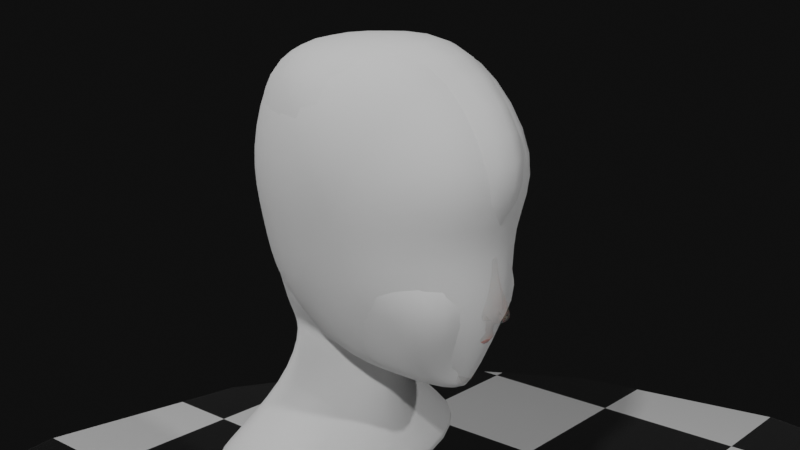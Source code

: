 # Source: Character_004.blend  (saved by Blender 2.90.8; exported with 4.5.12 LTS)
import bpy
from mathutils import Matrix  # noqa: F401  (used for matrix-valued properties, if any)

bpy.ops.wm.read_factory_settings(use_empty=True)
scene = bpy.context.scene
scene.name = 'Scene'

# ---- collections
col_camerastuff = bpy.data.collections.new('CameraStuff'); scene.collection.children.link(col_camerastuff)
col_referense = bpy.data.collections.new('Referense'); scene.collection.children.link(col_referense)
col_model = bpy.data.collections.new('Model'); scene.collection.children.link(col_model)
col_reference_mesh = bpy.data.collections.new('Reference_Mesh'); scene.collection.children.link(col_reference_mesh)

# ---- materials (node trees are filled in below, after node groups)
mat_ground = bpy.data.materials.new('Ground')
mat_ground.use_backface_culling = True
mat_ground.use_transparent_shadow = False
mat_skin = bpy.data.materials.new('Skin')
mat_skin.surface_render_method = 'BLENDED'
mat_skin.blend_method = 'BLEND'
mat_skin.alpha_threshold = 0.0
mat_skin.line_color = (0.0, 0.0, 0.0, 1.0)
mat_lip = bpy.data.materials.new('Lip')
mat_lip.alpha_threshold = 0.0
mat_lip.use_transparent_shadow = False
mat_lip.line_color = (0.0, 0.0, 0.0, 1.0)

# ---- material node trees
mat_ground.use_nodes = True; mat_ground.node_tree.nodes.clear()
_N = mat_ground.node_tree.nodes; _L = mat_ground.node_tree.links
n0 = _N.new('ShaderNodeOutputMaterial'); n0.name = 'Material Output'; n0.location = (414, 262)
n1 = _N.new('ShaderNodeBsdfPrincipled'); n1.name = 'Principled BSDF'; n1.location = (5, 320)
n1.distribution = 'GGX'
n1.subsurface_method = 'BURLEY'
n1.inputs[2].default_value = 0.1727
n1.inputs[3].default_value = 1.45
n1.inputs[20].default_value = 0.02545
n1.inputs[24].default_value = 0.1482
n1.inputs[27].default_value = (0.0, 0.0, 0.0, 1.0)
n1.inputs[28].default_value = 1.0
n2 = _N.new('ShaderNodeTexChecker'); n2.name = 'Checker Texture'; n2.location = (-468, 261)
n2.inputs[2].default_value = (0.0, 0.0, 0.0, 1.0)
n2.inputs[3].default_value = 8.0
_L.new(n1.outputs[0], n0.inputs[0])
_L.new(n2.outputs[0], n1.inputs[0])
n0.is_active_output = True
mat_skin.use_nodes = True; mat_skin.node_tree.nodes.clear()
_N = mat_skin.node_tree.nodes; _L = mat_skin.node_tree.links
n0 = _N.new('ShaderNodeOutputMaterial'); n0.name = 'Material Output'; n0.location = (479, 300)
n1 = _N.new('ShaderNodeNormalMap'); n1.name = 'Normal Map'; n1.location = (-401, -23)
n1.space = 'BLENDER_WORLD'
n2 = _N.new('ShaderNodeTexNoise'); n2.name = 'Noise Texture'; n2.location = (-613, 5)
n2.inputs[2].default_value = 120.0
n2.inputs[3].default_value = 16.0
n2.inputs[4].default_value = 0.9083
n3 = _N.new('ShaderNodeMixShader'); n3.name = 'Mix Shader'; n3.location = (259, 331)
n3.inputs[0].default_value = 0.8917
n4 = _N.new('ShaderNodeBsdfPrincipled'); n4.name = 'Principled BSDF'; n4.location = (-223, 311)
n4.distribution = 'GGX'
n4.subsurface_method = 'BURLEY'
n4.inputs[0].default_value = (0.5953, 0.4205, 0.3608, 1.0)
n4.inputs[2].default_value = 0.8045
n4.inputs[3].default_value = 1.45
n4.inputs[8].default_value = 1.0
n4.inputs[10].default_value = 0.04614
n4.inputs[27].default_value = (0.0, 0.0, 0.0, 1.0)
n4.inputs[28].default_value = 1.0
n5 = _N.new('ShaderNodeBsdfTransparent'); n5.name = 'Transparent BSDF'; n5.location = (51, 174)
_L.new(n2.outputs[0], n1.inputs[0])
_L.new(n4.outputs[0], n3.inputs[1])
_L.new(n3.outputs[0], n0.inputs[0])
_L.new(n5.outputs[0], n3.inputs[2])
n0.is_active_output = True
mat_lip.use_nodes = True; mat_lip.node_tree.nodes.clear()
_N = mat_lip.node_tree.nodes; _L = mat_lip.node_tree.links
n0 = _N.new('ShaderNodeOutputMaterial'); n0.name = 'Material Output'; n0.location = (300, 300)
n1 = _N.new('ShaderNodeMath'); n1.name = 'Math'; n1.location = (-1103, 269)
n1.operation = 'MULTIPLY'
n1.inputs[2].default_value = 0.0
n2 = _N.new('ShaderNodeValue'); n2.name = 'Value'; n2.location = (-1272, -90)
n2.outputs[0].default_value = 0.08
n3 = _N.new('ShaderNodeMath'); n3.name = 'Math.001'; n3.location = (-926, 270)
n3.width = 119
n3.operation = 'MULTIPLY'
n3.inputs[2].default_value = 0.0
n4 = _N.new('ShaderNodeBsdfPrincipled'); n4.name = 'Principled BSDF'; n4.location = (-446, 307)
n4.distribution = 'GGX'
n4.subsurface_method = 'BURLEY'
n4.inputs[0].default_value = (0.7875, 0.3713, 0.3033, 1.0)
n4.inputs[2].default_value = 0.1909
n4.inputs[3].default_value = 1.45
n4.inputs[8].default_value = 1.0
n4.inputs[10].default_value = 0.03659
n4.inputs[13].default_value = 0.4591
n4.inputs[27].default_value = (0.0, 0.0, 0.0, 1.0)
n4.inputs[28].default_value = 1.0
n5 = _N.new('ShaderNodeDisplacement'); n5.name = 'Displacement'; n5.location = (87, 84)
n5.inputs[0].default_value = 0.1
n5.inputs[2].default_value = 0.03
n6 = _N.new('ShaderNodeTexWave'); n6.name = 'Wave Texture'; n6.location = (-1347, 278)
n6.wave_type = 'RINGS'
n6.wave_profile = 'SAW'
n6.inputs[1].default_value = 55.0
n6.inputs[3].default_value = 1.0
_L.new(n5.outputs[0], n0.inputs[2])
_L.new(n1.outputs[0], n3.inputs[0])
_L.new(n6.outputs[1], n1.inputs[0])
_L.new(n2.outputs[0], n1.inputs[1])
_L.new(n2.outputs[0], n3.inputs[1])
_L.new(n3.outputs[0], n5.inputs[1])
_L.new(n4.outputs[0], n0.inputs[0])
n0.is_active_output = True

# ---- world
world_world = bpy.data.worlds.new('World'); scene.world = world_world
world_world.use_nodes = True; world_world.node_tree.nodes.clear()
_N = world_world.node_tree.nodes; _L = world_world.node_tree.links
n0 = _N.new('ShaderNodeOutputWorld'); n0.name = 'World Output'; n0.location = (300, 300)
n1 = _N.new('ShaderNodeBackground'); n1.name = 'Background'; n1.location = (10, 300)
n1.inputs[0].default_value = (0.004896, 0.004896, 0.004896, 1.0)
_L.new(n1.outputs[0], n0.inputs[0])
n0.is_active_output = True
world_world.color = (0.05088, 0.05088, 0.05088)
world_world.use_sun_shadow = False
world_world.sun_shadow_jitter_overblur = 0.0

# ---- cameras
cam_camera = bpy.data.cameras.new('Camera')
cam_camera.clip_end = 100.0
cam_camera.ortho_scale = 7.314
cam_camera.display_size = 0.5

# ---- lights
light_trilamp_back = bpy.data.lights.new('TriLamp-Back', 'AREA')
light_trilamp_back.transmission_factor = 0.0
light_trilamp_back.energy = 78.54
light_trilamp_back.shadow_soft_size = 0.25
light_trilamp_back.shadow_maximum_resolution = 0.012
light_trilamp_back.use_absolute_resolution = True
light_trilamp_fill = bpy.data.lights.new('TriLamp-Fill', 'AREA')
light_trilamp_fill.transmission_factor = 0.0
light_trilamp_fill.energy = 78.54
light_trilamp_fill.shadow_soft_size = 0.25
light_trilamp_fill.shadow_maximum_resolution = 0.012
light_trilamp_fill.use_absolute_resolution = True
light_trilamp_key_002 = bpy.data.lights.new('TriLamp-Key.002', 'AREA')
light_trilamp_key_002.transmission_factor = 0.0
light_trilamp_key_002.energy = 157.1
light_trilamp_key_002.shadow_soft_size = 0.25
light_trilamp_key_002.shadow_maximum_resolution = 0.012
light_trilamp_key_002.use_absolute_resolution = True

# ---- meshes
me_plane = bpy.data.meshes.new('Plane')
me_plane.from_pydata([(-1.0, -1.0, 0.0), (1.0, -1.0, 0.0), (-1.0, 1.0, 0.0), (1.0, 1.0, 0.0)], [], [(0, 1, 3, 2)])
_uv = me_plane.uv_layers.new(name='UVMap')
_uv.uv.foreach_set('vector', [0.0, 0.0, 1.0, 0.0, 1.0, 1.0, 0.0, 1.0])
me_plane.materials.append(mat_ground)
me_plane.use_remesh_fix_poles = True
me_plane.use_remesh_preserve_attributes = False
me_plane.use_mirror_vertex_groups = False
me_plane.update()
me_cube_002 = bpy.data.meshes.new('Cube.002')
me_cube_002.from_pydata([(-0.0377, -0.1539, 0.4389), (-0.0377, -0.1516, 0.4389), (-0.0377, -0.1528, 0.4389), (-0.0377, -0.1516, 0.3985), (-0.0377, -0.1539, 0.3985), (-0.0377, -0.1528, 0.3985), (-0.0377, -0.1615, 0.4187), (-0.0377, -0.144, 0.4187), (-0.0377, -0.1528, 0.4187)], [], [(8, 2, 1, 7), (6, 0, 2, 8), (4, 6, 8, 5), (5, 8, 7, 3)])
_uv = me_cube_002.uv_layers.new(name='UVMap')
_uv.uv.foreach_set('vector', [0.5625, 0.125, 0.625, 0.125, 0.625, 0.25, 0.5625, 0.25, 0.5625, 0.0, 0.625, 0.0, 0.625, 0.125, 0.5625, 0.125, 0.5, 0.0, 0.5625, 0.0, 0.5625, 0.125, 0.5, 0.125, 0.5, 0.125, 0.5625, 0.125, 0.5625, 0.25, 0.5, 0.25])
me_cube_002.use_remesh_fix_poles = True
me_cube_002.use_remesh_preserve_attributes = False
me_cube_002.use_mirror_vertex_groups = False
me_cube_002.update()
me_cube_003 = bpy.data.meshes.new('Cube.003')
me_cube_003.from_pydata([(0.3446, -1.576, 4.332), (0.3556, -1.604, 4.556), (0.339, -1.85, 4.784), (0.08111, -2.23, 4.719), (-0.1281, -2.409, 4.6), (-0.2752, -2.516, 4.511), (-0.1452, -2.345, 4.291), (0.007229, -2.226, 4.245), (0.2361, -1.863, 4.241), (0.3017, -1.698, 4.31), (0.2111, -2.031, 4.238), (0.3428, -1.51, 4.35), (0.06164, -1.707, 4.384), (-0.01576, -2.013, 4.318), (0.03754, -1.818, 4.36), (-0.001023, -1.915, 4.319), (-0.1355, -2.128, 4.322), (-0.2251, -2.198, 4.349), (-0.3016, -2.299, 4.478), (-0.2151, -2.236, 4.531), (-0.09213, -2.131, 4.6), (0.05945, -1.907, 4.638), (0.06918, -1.762, 4.505), (0.06272, -1.746, 4.373), (-0.02699, -1.915, 4.419), (-0.04704, -1.995, 4.402), (-0.03323, -1.944, 4.413), (-0.04322, -1.969, 4.402), (-0.07807, -2.024, 4.403), (-0.1013, -2.042, 4.41), (-0.1211, -2.069, 4.444), (-0.09868, -2.052, 4.457), (-0.06682, -2.025, 4.475), (-0.02755, -1.967, 4.485), (-0.02503, -1.93, 4.45), (-0.02671, -1.925, 4.416)], [], [(4, 19, 18, 5), (10, 7, 16, 13), (8, 15, 14, 9), (11, 12, 22, 1), (1, 22, 21, 2), (8, 10, 13, 15), (7, 6, 17, 16), (6, 5, 18, 17), (0, 23, 12, 11), (3, 2, 21, 20), (9, 14, 23, 0), (4, 3, 20, 19), (17, 18, 30, 29), (16, 17, 29, 28), (13, 16, 28, 25), (19, 20, 32, 31), (14, 15, 27, 26), (23, 14, 26, 35), (15, 13, 25, 27), (12, 23, 35, 24), (22, 12, 24, 34), (21, 22, 34, 33), (18, 19, 31, 30), (20, 21, 33, 32), (33, 34, 24, 35, 26, 27, 25, 28, 29, 30, 31, 32)])
me_cube_003.polygons.foreach_set('use_smooth', [True] * 25)
_uv = me_cube_003.uv_layers.new(name='UVMap')
_uv.uv.foreach_set('vector', [0.0, 0.0, 0.0, 0.0, 0.0, 0.0, 0.0, 0.0, 0.0, 0.0, 0.0, 0.0, 0.0, 0.0, 0.0, 0.0, 0.0, 0.0, 0.0, 0.0, 0.0, 0.0, 0.0, 0.0, 0.0, 0.0, 0.0, 0.0, 0.0, 0.0, 0.0, 0.0, 0.0, 0.0, 0.0, 0.0, 0.0, 0.0, 0.0, 0.0, 0.0, 0.0, 0.0, 0.0, 0.0, 0.0, 0.0, 0.0, 0.0, 0.0, 0.0, 0.0, 0.0, 0.0, 0.0, 0.0, 0.0, 0.0, 0.0, 0.0, 0.0, 0.0, 0.0, 0.0, 0.0, 0.0, 0.0, 0.0, 0.0, 0.0, 0.0, 0.0, 0.0, 0.0, 0.0, 0.0, 0.0, 0.0, 0.0, 0.0, 0.0, 0.0, 0.0, 0.0, 0.0, 0.0, 0.0, 0.0, 0.0, 0.0, 0.0, 0.0, 0.0, 0.0, 0.0, 0.0, 0.0, 0.0, 0.0, 0.0, 0.0, 0.0, 0.0, 0.0, 0.0, 0.0, 0.0, 0.0, 0.0, 0.0, 0.0, 0.0, 0.0, 0.0, 0.0, 0.0, 0.0, 0.0, 0.0, 0.0, 0.0, 0.0, 0.0, 0.0, 0.0, 0.0, 0.0, 0.0, 0.0, 0.0, 0.0, 0.0, 0.0, 0.0, 0.0, 0.0, 0.0, 0.0, 0.0, 0.0, 0.0, 0.0, 0.0, 0.0, 0.0, 0.0, 0.0, 0.0, 0.0, 0.0, 0.0, 0.0, 0.0, 0.0, 0.0, 0.0, 0.0, 0.0, 0.0, 0.0, 0.0, 0.0, 0.0, 0.0, 0.0, 0.0, 0.0, 0.0, 0.0, 0.0, 0.0, 0.0, 0.0, 0.0, 0.0, 0.0, 0.0, 0.0, 0.0, 0.0, 0.0, 0.0, 0.0, 0.0, 0.0, 0.0, 0.0, 0.0, 0.0, 0.0, 0.0, 0.0, 0.0, 0.0, 0.0, 0.0, 0.0, 0.0, 0.0, 0.0, 0.0, 0.0, 0.0, 0.0, 0.0, 0.0, 0.0, 0.0, 0.0, 0.0, 0.0, 0.0, 0.0, 0.0, 0.0, 0.0])
me_cube_003.materials.append(mat_skin)
me_cube_003.materials.append(mat_lip)
me_cube_003.use_remesh_preserve_volume = False
me_cube_003.use_remesh_preserve_attributes = False
me_cube_003.use_mirror_vertex_groups = False
me_cube_003.update()
me_cube = bpy.data.meshes.new('Cube')
me_cube.from_pydata([(-0.6518, -1.032, 0.1144), (0.3972, -1.117, 1.634), (0.2519, -7.33e-07, -0.1378), (-2.883, -3.602, 4.081), (0.7112, -0.743, 1.673), (-0.86, -7.322e-07, -0.05478), (-3.001, 0.0, 0.8224), (0.7583, -1.042, 4.157), (0.6987, -1.237, 4.679), (0.6525, -1.724, 5.114), (0.2719, -2.484, 5.028), (-0.1059, -2.773, 4.801), (-0.4137, -2.977, 4.509), (-0.2144, -2.694, 4.201), (0.02053, -2.436, 3.959), (0.5603, -1.578, 3.934), (0.6975, -0.6279, 1.149), (0.6135, -1.27, 4.098), (0.4218, -1.104, 1.618), (0.7684, -0.3489, 1.105), (0.357, -1.98, 3.846), (0.7295, -0.9834, 4.273), (1.337, -0.6111, 2.868), (1.595, -0.5468, 2.867), (2.238, 0.0, 2.808), (1.394, -0.5666, 2.998), (1.184, -0.3679, 3.823), (1.602, -0.1813, 3.841), (1.778, -0.4172, 2.854), (1.592, -0.4538, 2.593), (1.443, 0.0, 2.131), (1.901, -0.2867, 2.603), (1.37, -0.4258, 2.462), (-0.5795, 0.0, -0.21), (-1.495, 0.0, 0.01039), (-0.1724, -0.8, -0.004397), (-2.957, -2.47, 1.209), (1.377, -0.2708, 1.791), (1.423, 0.0, 1.731), (0.8534, 0.0, 1.06), (0.4467, -1.074, 1.553), (1.238, -0.4575, 1.739), (0.6841, -0.6982, 1.577), (0.8984, -0.6111, 1.574), (0.4564, -1.021, 1.604), (1.102, -0.3831, 1.555), (1.188, -0.3062, 1.582), (1.307, 0.0, 1.558), (1.194, 0.0, 1.446), (0.5308, -0.8546, 1.58), (1.085, -0.4833, 1.583), (1.157, -0.4726, 1.641), (1.291, -0.2907, 1.708), (0.7044, -0.7212, 1.606), (1.257, 0.0, 1.218), (1.084, -0.3662, 1.233), (0.4258, -1.098, 1.618), (0.4251, -1.091, 1.625), (0.9195, -0.6161, 1.352), (0.468, -1.05, 1.595), (1.384, 0.0, 1.649), (1.74, -0.4383, 2.717), (1.577, -0.5633, 2.707), (2.217, 0.0, 2.691), (1.286, -0.5915, 2.642), (1.58, -0.2726, 2.506), (1.989, 0.0, 2.478), (2.125, 0.0, 2.586), (1.73, -0.2105, 2.472), (2.14, -0.172, 2.832), (2.129, -0.1693, 2.707), (1.516, -0.0849, 2.141), (2.131, -0.1022, 2.573), (1.938, -0.07233, 2.475), (1.789, 0.0, 2.406), (1.604, -0.2134, 2.413), (1.753, -0.05624, 2.402), (1.048, -0.4314, 3.84), (0.9187, -0.811, 4.741), (0.8453, -1.29, 5.466), (0.1462, -2.605, 5.24), (-0.453, -3.179, 4.933), (-0.7971, -3.397, 4.592), (-0.5643, -3.133, 4.014), (-0.08573, -2.459, 3.374), (0.7686, -0.7986, 3.233), (0.9549, -0.4861, 3.638), (0.4191, -1.419, 2.923), (0.9736, -0.6035, 4.284), (0.4974, -1.343, 4.247), (-0.3745, -2.767, 4.505), (-0.06031, -2.358, 4.102), (0.3581, -1.816, 4.13), (0.5353, -1.214, 4.304), (0.651, -0.4833, 1.671), (0.2659, -0.8546, 1.607), (0.7247, 0.0, 1.526), (0.7842, 0.0, 1.7), (0.7662, -0.3062, 1.671), (0.6085, -0.3831, 1.566), (0.2575, -0.9844, 1.664), (0.5578, -0.6413, 1.604), (0.374, -0.6982, 1.717), (0.08989, -1.073, 0.8635), (1.648, -0.4836, 2.998), (1.686, -0.3923, 3.16), (1.826, -0.3729, 2.989), (1.802, -0.3436, 3.163), (2.14, 0.0, 2.998), (2.051, 0.0, 3.213), (2.086, -0.134, 3.001), (2.017, -0.1192, 3.204), (1.466, -0.5706, 2.867), (1.447, -0.457, 2.497), (1.455, -0.6163, 2.667), (1.498, -0.4382, 2.563), (1.45, -0.4082, 2.537), (1.614, -0.4176, 2.595), (1.665, -0.269, 2.532), (1.47, -0.3173, 2.404), (1.496, -0.3212, 2.497), (1.731, -0.3128, 2.57), (1.596, 0.0, 2.358), (1.602, -0.07401, 2.358), (1.462, -0.3192, 2.719), (1.423, -0.4076, 2.746), (1.401, -0.3757, 2.734), (1.478, -0.4104, 2.761), (1.501, -0.3256, 2.731), (1.423, -0.3353, 2.715), (1.532, -0.3556, 2.749), (1.462, -0.3289, 2.767), (1.452, -0.3468, 2.774), (1.446, -0.3447, 2.771), (1.467, -0.3471, 2.778), (1.473, -0.3312, 2.77), (1.452, -0.3328, 2.766), (1.481, -0.3396, 2.775), (0.711, -0.7651, 1.754), (0.3597, -1.151, 1.646), (0.5851, -0.6539, 1.07), (0.6646, -0.3166, 1.046), (0.4012, -1.149, 1.548), (1.454, -0.2461, 1.885), (0.4029, -1.136, 1.628), (1.317, -0.4418, 1.833), (0.7269, 0.0, 1.007), (1.432, 0.0, 1.869), (0.1527, -0.4752, 2.019), (0.02974, -0.9133, 1.553), (0.2945, 0.0, 1.123), (0.3361, 0.0, 2.014), (0.269, -0.2611, 2.027), (0.2085, -0.3241, 1.167), (-0.02804, -0.95, 1.813), (0.09347, -0.6581, 1.327), (0.02799, -0.7427, 1.969), (-0.2284, -0.4578, 2.113), (-0.3007, -0.8467, 1.548), (-0.1119, 0.0, 1.062), (-0.0647, 0.0, 2.129), (-0.1185, -0.2461, 2.145), (-0.1719, -0.2966, 1.116), (-0.3285, -0.8724, 1.816), (-0.2801, -0.6129, 1.292), (-0.3121, -0.7043, 2.011), (-1.063, -0.3804, 1.906), (-1.155, -0.6834, 1.624), (-1.099, 0.0, 1.358), (-1.018, 0.0, 1.935), (-1.036, -0.2014, 1.931), (-1.117, -0.2316, 1.393), (-1.167, -0.6918, 1.759), (-1.133, -0.4598, 1.476), (-1.103, -0.5532, 1.849), (-1.315, -0.3089, 1.761), (-1.295, -0.5534, 1.679), (-1.393, 0.0, 1.587), (-1.382, 0.0, 1.779), (-1.354, -0.1737, 1.769), (-1.361, -0.1782, 1.607), (-1.298, -0.5507, 1.716), (-1.328, -0.3299, 1.628), (-1.298, -0.4631, 1.743), (-0.7238, -0.2905, 1.257), (-0.7833, -0.5657, 1.392), (-0.7044, -0.4233, 2.005), (-0.6382, -0.2247, 2.037), (-0.8282, -0.7617, 1.586), (-0.7805, -0.6237, 1.924), (-0.8504, -0.7783, 1.788), (-0.601, 0.0, 2.035), (-0.6806, 0.0, 1.212), (0.533, -0.8714, 1.356), (0.6977, -0.7479, 1.571), (0.6587, -0.8523, 1.436), (0.3935, -0.7479, 1.598), (0.4081, -0.9393, 1.309), (0.04913, -0.7857, 1.44), (-0.2965, -0.7298, 1.421), (-1.142, -0.5934, 1.553), (-1.302, -0.4835, 1.658), (-0.8093, -0.6637, 1.489), (1.048, 0.0, 1.589), (0.8681, -0.4833, 1.601), (0.3571, -1.003, 1.602), (0.5263, -0.6982, 1.603), (1.027, 0.0, 1.599), (0.9831, -0.3062, 1.6), (0.3961, -0.8546, 1.597), (0.7293, -0.6261, 1.597), (0.857, -0.3831, 1.594), (0.5422, -0.7479, 1.597), (0.5161, -0.9509, 1.655), (0.5328, -0.9098, 1.615), (0.5482, -0.952, 1.516), (0.3033, -0.8413, 1.691), (0.4911, -1.005, 1.703), (-0.002507, -0.8463, 1.891), (-0.3218, -0.7884, 1.913), (-1.135, -0.6225, 1.804), (-1.298, -0.5069, 1.729), (-0.8163, -0.701, 1.856), (-0.8193, -0.7127, 1.537), (0.4803, -0.9745, 1.455), (0.611, -0.8012, 1.576), (0.3258, -0.8012, 1.602), (0.3973, -1.051, 1.399), (0.03817, -0.8495, 1.497), (-0.2992, -0.7882, 1.484), (-1.149, -0.6384, 1.589), (-1.298, -0.5184, 1.669), (0.5485, -0.8601, 1.591), (0.4637, -0.8012, 1.597), (0.4229, -0.8507, 1.602), (0.2931, -1.283, 1.712), (0.753, -0.7903, 1.953), (0.4558, -0.6925, 0.8786), (0.2987, -1.278, 1.668), (0.6134, -0.3221, 0.8409), (1.387, -0.2202, 2.01), (0.3103, -1.251, 1.537), (1.314, -0.4014, 1.997), (0.3035, -0.9697, 1.103), (0.3955, -1.188, 1.847), (0.2917, -1.16, 1.358), (0.6789, 0.0, 0.7814), (1.401, 0.0, 2.004), (1.456, -0.1369, 1.803), (1.485, -0.1231, 1.877), (1.504, -0.1032, 2.003), (1.822, -0.1582, 2.473), (2.031, -0.267, 2.842), (2.006, -0.282, 2.716), (2.034, -0.2176, 2.585), (1.67, -0.1478, 2.407), (1.988, -0.2469, 2.996), (1.967, -0.22, 3.164), (1.536, -0.1957, 2.381), (1.373, -0.3621, 2.142), (1.451, -0.2043, 2.145), (1.449, 0.0, 1.785), (0.8625, -0.8111, 2.139), (0.4614, -1.032, 2.136), (1.523, 0.0, 2.266), (1.557, -0.07512, 2.274), (1.506, -0.1962, 2.286), (1.432, -0.3316, 2.297), (1.152, -0.6372, 2.367), (0.9356, -0.7517, 2.509), (1.521, -0.537, 2.999), (0.03483, -1.31, 1.222), (0.3277, -0.7574, 0.6594), (0.2151, -1.32, 1.962), (0.06215, -1.44, 1.5), (0.06225, -1.494, 1.678), (0.08902, -1.484, 1.803), (0.3969, -1.176, 2.278), (0.7359, -0.8893, 2.644), (1.177, -0.7123, 2.83), (0.6212, -0.3459, 0.6498), (0.7666, 0.0, 0.5023), (1.251, -0.5909, 3.093), (1.214, -0.6383, 2.951), (1.451, -0.5236, 3.149), (1.548, -0.4656, 3.153), (1.292, -0.5266, 3.251), (1.75, 0.0, 3.85), (1.478, -0.2504, 3.837), (1.343, -0.2949, 3.833), (1.009, -0.5677, 4.733), (1.454, -0.2779, 4.829), (1.574, 0.0, 4.861), (1.348, -0.3458, 4.811), (1.16, -0.4412, 4.774), (1.274, -0.3491, 4.309), (1.196, -1.071, 5.566), (1.57, -0.3539, 6.034), (1.646, -5.573e-09, 6.158), (1.509, -0.6197, 5.802), (1.408, -0.8468, 5.668), (1.109, -0.4335, 4.277), (1.612, -0.2103, 6.115), (1.69, -0.09757, 3.845), (1.541, -0.1795, 4.847), (0.6566, -1.373, 4.641), (0.6337, -1.81, 4.898), (0.3339, -2.399, 4.933), (-0.03758, -2.653, 4.798), (-0.2029, -2.52, 4.24), (0.4576, -1.499, 4.197), (0.1746, -2.084, 4.088), (0.6925, 0.0, -0.04341), (0.6411, -0.9399, 5.582), (0.169, -0.9196, 0.2394), (0.1907, -0.3516, -0.1229), (0.6233, -0.431, 0.1085), (-0.1046, -1.837, 2.215), (-0.3676, -1.764, 1.418), (-0.2393, -1.883, 1.933), (-0.3157, -1.859, 1.694), (-0.3893, -1.547, 0.9992), (-0.2637, -1.246, 0.4656), (0.1016, -1.728, 2.572), (1.559, -0.08487, 4.857), (1.631, -0.102, 6.139), (1.718, -0.05223, 3.848), (0.8618, -0.6387, 3.435), (1.662, 0.0, 4.356), (1.412, -0.2987, 4.324), (1.528, -0.2296, 4.335), (1.615, -0.1386, 4.346), (1.638, -0.06855, 4.352), (0.5885, -1.42, 4.013), (0.4331, -1.642, 4.15), (0.6738, -1.209, 3.606), (0.807, -0.9003, 3.884), (-0.3189, -2.971, 4.831), (-0.6338, -3.196, 4.584), (-0.3662, -2.841, 4.127), (0.9098, -0.7337, 4.01), (0.2989, -1.724, 3.428), (-0.02296, -2.51, 3.704), (0.8398, -0.805, 4.275), (0.1643, -2.55, 5.124), (0.7802, -1.518, 5.314), (0.8231, -1.027, 4.713), (0.7404, -1.052, 3.745), (0.2902, -1.412, 4.256), (-0.4738, -2.64, 4.474), (-0.2431, -2.303, 4.145), (0.1295, -1.842, 4.148), (0.3196, -1.326, 4.339), (0.3818, -1.467, 4.611), (0.3106, -1.843, 4.845), (-0.01202, -2.314, 4.801), (-0.3064, -2.563, 4.647), (-0.3924, -2.469, 4.271), (0.2358, -1.547, 4.213), (-0.01101, -2.071, 4.124), (0.1907, -1.679, 4.174), (0.06292, -1.487, 4.271), (-0.6162, -2.578, 4.467), (-0.4274, -2.265, 4.17), (-0.07259, -1.849, 4.18), (0.06772, -1.389, 4.317), (0.09017, -1.51, 4.577), (0.04735, -1.845, 4.824), (-0.2854, -2.296, 4.737), (-0.5215, -2.491, 4.584), (-0.5475, -2.389, 4.282), (-0.003396, -1.607, 4.236), (-0.1717, -2.055, 4.157), (-0.0363, -1.716, 4.199), (-0.8338, -3.018, 3.134), (-3.849, -2.232, 1.43), (-1.783, -2.122, 0.7661), (-1.94, -1.536, 0.5269), (-2.031, -3.579, 3.919), (-2.917, -2.058, 1.072), (-2.498, -2.412, 1.068), (-3.723, -2.539, 1.755), (-2.858, -2.681, 1.472), (-2.759, -2.867, 1.761), (-2.654, -3.035, 2.077), (-2.544, -3.189, 2.445), (-2.402, -3.333, 2.853), (-3.102, -3.443, 3.532), (-2.206, -3.461, 3.344), (-3.267, -3.305, 3.117), (-3.396, -3.149, 2.728), (-3.499, -2.965, 2.367), (-3.612, -2.764, 2.041), (-0.2224, -2.598, 2.795), (-1.557, -3.474, 3.924), (-1.604, -2.379, 1.16), (-2.314, -2.612, 1.35), (-1.465, -2.552, 1.504), (-2.183, -2.775, 1.63), (-1.353, -2.673, 1.794), (-2.094, -2.921, 1.941), (-1.245, -2.782, 2.106), (-1.989, -3.06, 2.286), (-1.077, -2.895, 2.517), (-1.819, -3.194, 2.706), (-1.632, -3.322, 3.261), (-1.099, -1.797, 0.5792), (-1.239, -1.269, 0.2888), (-0.9538, -2.058, 1.008), (-0.8418, -2.244, 1.384), (-0.7379, -2.364, 1.684), (-0.6185, -2.457, 1.974), (-0.4432, -2.531, 2.333), (-2.306, -3.883, 7.207), (-0.3634, -3.14, 8.705), (1.066, -3.545e-06, 9.897), (-2.786, -3.771, 5.174), (-2.688, -3.884, 6.294), (-1.441, -3.605, 4.775), (-2.106, -3.782, 4.962), (-1.171, -3.492, 5.382), (-1.93, -3.754, 5.835), (-0.6211, -3.328, 5.962), (-1.599, -3.742, 6.683), (1.004, -2.275, 6.58), (0.487, -2.857, 7.711), (1.884, 2.975e-09, 6.93), (1.748, -4.571e-09, 8.677), (1.432, -1.526, 6.413), (1.582, -1.245, 6.582), (1.701, -0.9203, 6.681), (1.782, -0.6291, 6.748), (1.825, -0.3923, 6.835), (1.858, -0.1887, 6.894), (1.213, -2.192, 7.854), (0.3715, -2.485, 9.141), (0.677, -2.05, 9.356), (0.9682, -1.273, 9.674), (1.05, -0.7566, 9.793), (1.933, 1.439e-09, 7.987), (1.598, -1.578, 7.307), (1.732, -1.286, 7.668), (1.837, -0.9219, 7.753), (1.904, -0.6172, 7.809), (1.921, -0.2898, 7.938), (1.454, -1.613, 8.323), (1.599, -1.217, 8.444), (1.7, -0.7779, 8.548), (1.729, -0.4235, 8.611), (1.331, -1.601e-08, 9.515), (1.003, -1.913, 8.987), (1.122, -1.526, 9.192), (1.226, -1.097, 9.345), (1.308, -0.634, 9.445), (-1.065, 0.0, -0.104), (-5.99, -1.078, 11.25), (-5.997, -0.6162, 11.34), (-2.672, 2.457e-05, 11.76), (-2.869, -2.324, 11.24), (-2.789, -1.903, 11.42), (-2.719, -1.103, 11.65), (-2.683, -0.6111, 11.72), (-4.607, 2.745e-06, 11.67), (-4.637, -2.265, 11.19), (-4.643, -1.734, 11.42), (-4.656, -1.029, 11.58), (-4.627, -0.5793, 11.63), (-7.595, 1.532e-08, 9.932), (-6.667, -2.282, 9.926), (-7.181, -1.615, 9.878), (-7.423, -1.079, 9.874), (-7.56, -0.602, 9.87), (-7.999, 0.0002186, 8.64), (-7.015, -2.44, 8.544), (-7.572, -1.698, 8.552), (-7.832, -1.119, 8.524), (-7.966, -0.572, 8.524), (-5.967, -2.219, 10.74), (-5.976, -1.703, 11.04), (-5.972, 4.364e-06, 11.4), (-7.986, 0.0001419, 5.786), (-7.408, -1.924, 5.692), (-7.757, -1.235, 5.705), (-7.872, -0.8435, 5.709), (-7.936, -0.4388, 5.712), (-5.312, -3.221, 9.847), (-3.411, -3.603, 9.747), (-4.151, -3.844, 8.027), (-5.666, -3.374, 8.326), (-7.827, -1.477, 6.901), (-7.986, -0.9696, 6.926), (-8.075, -0.5084, 6.939), (-8.124, -0.0002085, 7.016), (-7.372, -2.197, 6.746), (-4.639, -3.719, 6.488), (-6.049, -3.229, 6.611), (-4.766, -3.545, 5.323), (-6.217, -2.947, 5.456), (-1.565, -3.471, 9.176), (-2.958, -3.932, 7.549), (-3.431, -3.894, 6.37), (-1.164, -2.603, 10.49), (-0.6621, 0.0002045, 11.33), (-0.6551, -0.7739, 11.25), (-0.7105, -1.273, 11.14), (-0.9197, -2.171, 10.75), (-3.556, -3.755, 5.23), (-6.976, -7.394e-07, 2.456), (-6.674, -1.526, 2.657), (-6.848, -0.9873, 2.518), (-6.91, -0.6259, 2.43), (-6.923, -0.3645, 2.409), (-7.181, -1.07, 3.416), (-7.522, -1.166, 4.648), (-7.639, -0.7751, 4.652), (-7.279, -0.6749, 3.358), (-7.301, -0.3917, 3.334), (-7.692, -0.4176, 4.656), (-7.743, -7.42e-07, 4.714), (-7.36, -7.359e-07, 3.4), (-6.932, -1.652, 3.506), (-7.198, -1.805, 4.631), (-4.689, -3.343, 4.2), (-5.977, -2.823, 4.328), (-4.505, -3.188, 3.444), (-5.644, -2.75, 3.432), (-3.598, -3.549, 4.123), (-3.801, -3.358, 3.476), (-3.854, -3.22, 3.093), (-4.556, -3.015, 2.959), (-5.613, -2.508, 2.752), (-6.192, -7.345e-07, 1.03), (-6.109, -1.313, 1.527), (-6.145, -0.8476, 1.307), (-6.148, -0.6093, 1.099), (-6.168, -0.3211, 1.04), (-6.631, 8.541e-10, -0.7439), (-6.412, -1.552, -0.705), (-6.567, -0.9772, -0.7911), (-6.608, -0.7217, -0.7965), (-6.638, -0.3542, -0.8139), (-7.868, 8.437e-06, -2.845), (-7.592, -1.857, -2.689), (-7.79, -1.215, -2.819), (-7.849, -0.7957, -2.873), (-7.883, -0.4289, -2.898), (-7.784, 6.557e-09, -3.742), (-7.172, -1.786, -3.768), (-7.57, -1.175, -3.756), (-7.701, -0.7887, -3.746), (-7.771, -0.4237, -3.742), (-6.205, -0.6078, 1.333), (-6.404, -0.6151, 1.693), (-6.535, -0.6189, 1.866), (-6.689, -0.6198, 2.074), (-6.692, -0.3479, 2.043), (-6.521, -0.3403, 1.821), (-6.407, -0.3348, 1.667), (-6.208, -0.3245, 1.279), (-6.17, -1.339, 1.638), (-6.315, -1.359, 1.862), (-6.396, -1.406, 2.01), (-6.511, -1.459, 2.256), (-6.642, -0.9405, 2.136), (-6.509, -0.9146, 1.928), (-6.391, -0.8882, 1.764), (-6.18, -0.8512, 1.415), (-6.756, -7.437e-07, 2.098), (-6.554, -7.394e-07, 1.828), (-6.455, -7.383e-07, 1.698), (-6.24, -7.401e-07, 1.299), (-4.344, -2.121, 1.427), (-5.034, -2.014, 1.46), (-5.713, -1.913, 1.47), (-3.96, -3.026, 2.672), (-4.664, -2.828, 2.62), (-5.634, -2.361, 2.402), (-4.057, -2.834, 2.316), (-4.737, -2.637, 2.271), (-5.637, -2.207, 2.075), (-4.139, -2.638, 2.001), (-4.841, -2.431, 1.964), (-5.67, -2.062, 1.815), (-4.233, -2.406, 1.727), (-4.972, -2.203, 1.687), (-5.674, -1.983, 1.648), (-3.627, -1.952, 1.125), (-4.625, -1.938, 1.301), (-2.156, -0.9929, 0.3164), (-1.377, -0.7196, 0.1202), (-0.7576, -0.4756, -0.03224), (-0.2754, -0.3112, -0.1168), (-0.2981, -7.485e-07, -0.1431), (-0.001694, -0.2733, -0.1425), (0.05824, -7.368e-07, -0.1681), (-1.441, -7.422e-07, 0.03256), (-2.239, -7.31e-07, 0.1116)], [(454, 34), (34, 6), (33, 454), (571, 587)], [(210, 211, 99, 101), (52, 51, 50, 46), (51, 53, 42, 50), (55, 54, 48, 45), (57, 56, 44), (195, 58, 43, 194), (214, 57, 44, 232), (60, 52, 46, 47), (56, 59, 49, 44), (18, 40, 59, 56), (16, 19, 55, 58), (38, 37, 52, 60), (213, 1, 57, 214), (193, 16, 58, 195), (1, 18, 56, 57), (19, 39, 54, 55), (41, 4, 53, 51), (58, 55, 45, 43), (114, 62, 23, 112), (61, 62, 29, 31), (72, 67, 63, 70), (28, 23, 62, 61), (113, 29, 62, 114), (252, 28, 61, 253), (282, 283, 22, 25), (69, 110, 256, 252), (256, 106, 28, 252), (251, 254, 31, 68), (255, 251, 68, 75), (74, 66, 73, 76), (66, 67, 72, 73), (23, 104, 270, 112), (24, 69, 70, 63), (254, 72, 70, 253), (347, 335, 85, 327), (338, 337, 81, 82), (338, 82, 83, 339), (340, 336, 86, 77), (322, 406, 407, 0), (339, 83, 84, 342), (341, 87, 85, 335), (343, 340, 77, 88), (345, 79, 80, 344), (346, 343, 88, 78), (345, 346, 78, 79), (344, 80, 81, 337), (12, 90, 308, 11), (13, 309, 90, 12), (14, 91, 309, 13), (15, 92, 311, 20), (10, 307, 306, 9), (8, 305, 93, 21), (15, 333, 334, 92), (342, 84, 87, 341), (9, 306, 305, 8), (11, 308, 307, 10), (17, 310, 334, 333), (142, 241, 245, 227), (143, 240, 242, 145), (240, 143, 249, 250), (145, 242, 236, 138), (141, 239, 246, 146), (227, 245, 243, 197), (140, 237, 239, 141), (197, 243, 237, 140), (211, 203, 96, 99), (204, 206, 102, 94), (208, 204, 94, 98), (205, 209, 95, 100), (234, 205, 100, 216), (207, 208, 98, 97), (212, 210, 101, 196), (37, 41, 51, 52), (108, 109, 111, 110), (257, 256, 110, 111), (28, 106, 104, 23), (32, 113, 114, 64), (64, 114, 112, 22), (31, 121, 118, 68), (31, 29, 117, 121), (29, 113, 115, 117), (32, 116, 115, 113), (116, 120, 129, 126), (122, 74, 76, 123), (119, 75, 65, 120), (68, 118, 65, 75), (264, 122, 123, 265), (255, 75, 119, 258), (65, 118, 128, 124), (115, 116, 126, 125), (126, 129, 136, 133), (118, 121, 130, 128), (121, 117, 127, 130), (117, 115, 125, 127), (120, 65, 124, 129), (127, 125, 132, 134), (124, 128, 135, 131), (129, 124, 131, 136), (130, 127, 134, 137), (125, 126, 133, 132), (128, 130, 137, 135), (39, 19, 141, 146), (18, 1, 139, 144), (4, 41, 145, 138), (41, 37, 143, 145), (40, 18, 144, 142), (224, 40, 142, 227), (19, 16, 140, 141), (213, 4, 138, 217), (94, 102, 156, 148), (97, 98, 152, 151), (99, 96, 150, 153), (100, 95, 149, 154), (101, 99, 153, 155), (216, 100, 154, 218), (98, 94, 148, 152), (196, 101, 155, 198), (148, 156, 165, 157), (218, 154, 163, 219), (151, 152, 161, 160), (153, 150, 159, 162), (154, 149, 158, 163), (155, 153, 162, 164), (152, 148, 157, 161), (198, 155, 164, 199), (162, 184, 185, 164), (157, 186, 187, 161), (164, 185, 202, 199), (219, 222, 189, 165), (161, 187, 191, 160), (159, 192, 184, 162), (158, 188, 190, 163), (229, 199, 202, 223), (185, 184, 171, 173), (187, 186, 166, 170), (202, 185, 173, 200), (186, 189, 174, 166), (222, 190, 172, 220), (191, 187, 170, 169), (184, 192, 168, 171), (190, 188, 167, 172), (170, 166, 175, 179), (200, 173, 182, 201), (166, 174, 183, 175), (220, 172, 181, 221), (169, 170, 179, 178), (171, 168, 177, 180), (172, 167, 176, 181), (173, 171, 180, 182), (180, 177, 178, 179), (179, 175, 182, 180), (175, 183, 201, 182), (230, 200, 201, 231), (223, 202, 200, 230), (228, 198, 199, 229), (226, 196, 198, 228), (16, 193, 197, 140), (233, 212, 196, 226), (144, 238, 241, 142), (224, 193, 195, 215), (215, 195, 194, 225), (231, 201, 183, 221), (165, 189, 186, 157), (225, 194, 212, 233), (194, 43, 210, 212), (47, 46, 208, 207), (232, 44, 205, 234), (44, 49, 209, 205), (46, 50, 204, 208), (50, 42, 206, 204), (45, 48, 203, 211), (43, 45, 211, 210), (42, 232, 234, 206), (49, 225, 233, 209), (176, 231, 221, 181), (59, 215, 225, 49), (40, 224, 215, 59), (209, 233, 226, 95), (95, 226, 228, 149), (149, 228, 229, 158), (188, 223, 230, 167), (167, 230, 231, 176), (174, 220, 221, 183), (189, 222, 220, 174), (158, 229, 223, 188), (163, 190, 222, 219), (156, 218, 219, 165), (102, 216, 218, 156), (1, 213, 217, 139), (193, 224, 227, 197), (206, 234, 216, 102), (138, 236, 244, 217), (139, 235, 238, 144), (4, 213, 214, 53), (53, 214, 232, 42), (247, 250, 249, 147), (71, 250, 247, 30), (217, 244, 235, 139), (76, 255, 258, 123), (25, 22, 112, 270), (107, 106, 256, 257), (31, 254, 253, 61), (76, 73, 251, 255), (73, 72, 254, 251), (69, 252, 253, 70), (240, 250, 71, 260), (265, 266, 260, 71), (266, 267, 259, 260), (240, 260, 259, 242), (147, 249, 248, 261), (143, 37, 248, 249), (38, 261, 248, 37), (119, 120, 116, 32), (268, 262, 259, 267), (236, 242, 259, 262), (269, 263, 262, 268), (244, 236, 262, 263), (64, 269, 268, 32), (32, 268, 267, 119), (258, 119, 267, 266), (123, 258, 266, 265), (30, 264, 265, 71), (246, 239, 280, 281), (239, 237, 272, 280), (237, 243, 103, 272), (243, 245, 271, 103), (245, 241, 274, 271), (274, 241, 238, 275), (238, 235, 276, 275), (235, 244, 273, 276), (263, 277, 273, 244), (269, 278, 277, 263), (64, 279, 278, 269), (132, 136, 131, 134), (133, 136, 132), (135, 137, 134, 131), (22, 283, 279, 64), (270, 285, 284, 25), (270, 104, 105, 285), (106, 107, 105, 104), (282, 25, 284, 286), (257, 111, 326, 303), (107, 257, 303, 27), (105, 288, 289, 285), (331, 332, 324, 304), (26, 284, 285, 289), (111, 109, 287, 326), (301, 295, 294, 290), (88, 301, 290, 78), (330, 331, 304, 291), (329, 330, 291, 293), (295, 329, 293, 294), (78, 290, 296, 79), (291, 304, 302, 297), (293, 291, 297, 299), (290, 294, 300, 296), (294, 293, 299, 300), (286, 284, 26, 77), (304, 324, 325, 302), (24, 108, 110, 69), (283, 327, 85, 279), (281, 280, 316, 312), (280, 272, 314, 316), (274, 275, 320, 318), (276, 273, 317, 319), (275, 276, 319, 320), (272, 103, 322, 314), (271, 274, 318, 321), (103, 271, 321, 322), (277, 323, 317, 273), (278, 87, 323, 277), (278, 279, 85, 87), (324, 292, 298, 325), (332, 328, 292, 324), (282, 286, 77, 86), (327, 283, 282, 86), (326, 287, 328, 332), (289, 288, 329, 295), (288, 27, 330, 329), (27, 303, 331, 330), (77, 26, 301, 88), (26, 289, 295, 301), (303, 326, 332, 331), (7, 89, 310, 17), (336, 347, 327, 86), (17, 333, 347, 336), (10, 344, 337, 11), (9, 8, 346, 345), (8, 21, 343, 346), (9, 345, 344, 10), (21, 7, 340, 343), (20, 341, 335, 15), (13, 339, 342, 14), (20, 311, 91, 14), (7, 17, 336, 340), (12, 338, 339, 13), (12, 11, 337, 338), (333, 15, 335, 347), (21, 93, 89, 7), (309, 91, 350, 357), (92, 334, 360, 351), (334, 310, 358, 360), (305, 306, 354, 353), (310, 89, 348, 358), (306, 307, 355, 354), (90, 309, 357, 349), (307, 308, 356, 355), (311, 92, 351, 359), (14, 342, 341, 20), (93, 305, 353, 352), (89, 93, 352, 348), (308, 90, 349, 356), (360, 358, 371, 373), (357, 350, 363, 370), (351, 360, 373, 364), (358, 348, 361, 371), (348, 352, 365, 361), (349, 357, 370, 362), (353, 354, 367, 366), (359, 351, 364, 372), (354, 355, 368, 367), (91, 311, 359, 350), (355, 356, 369, 368), (352, 353, 366, 365), (356, 349, 362, 369), (2, 312, 316, 315), (316, 314, 35, 315), (35, 314, 322, 0), (288, 105, 107, 27), (380, 36, 375, 379), (406, 376, 377, 407), (382, 381, 375, 36), (376, 380, 379, 377), (383, 392, 381, 382), (3, 387, 388, 378), (318, 409, 408, 321), (386, 389, 390, 385), (385, 390, 391, 384), (384, 391, 392, 383), (406, 322, 321, 408), (387, 389, 386, 388), (376, 406, 408, 395), (380, 376, 395, 396), (36, 380, 396, 382), (383, 382, 396, 398), (396, 395, 397, 398), (395, 408, 409, 397), (409, 318, 320, 410), (411, 319, 317, 412), (410, 320, 319, 411), (397, 409, 410, 399), (399, 410, 411, 401), (400, 399, 401, 402), (398, 397, 399, 400), (384, 383, 398, 400), (385, 384, 400, 402), (317, 323, 393, 412), (401, 411, 412, 403), (402, 401, 403, 404), (386, 385, 402, 404), (388, 386, 404, 405), (404, 403, 374, 405), (374, 403, 412, 393), (350, 359, 372, 363), (393, 84, 83, 374), (374, 83, 394, 405), (378, 388, 405, 394), (393, 323, 87, 84), (82, 418, 394, 83), (378, 394, 418, 419), (3, 378, 419, 416), (416, 419, 421, 417), (419, 418, 420, 421), (81, 420, 418, 82), (80, 422, 420, 81), (421, 420, 422, 423), (417, 421, 423, 413), (413, 423, 425, 414), (423, 422, 424, 425), (79, 424, 422, 80), (296, 428, 424, 79), (300, 429, 428, 296), (299, 430, 429, 300), (297, 431, 430, 299), (302, 432, 431, 297), (325, 433, 432, 302), (298, 426, 433, 325), (425, 424, 428, 434), (446, 447, 452, 451), (414, 425, 434, 435), (432, 433, 444, 443), (430, 431, 442, 441), (428, 429, 440, 434), (433, 426, 439, 444), (431, 432, 443, 442), (429, 430, 441, 440), (427, 448, 444, 439), (444, 448, 447, 443), (443, 447, 446, 442), (442, 446, 445, 441), (441, 445, 434, 440), (434, 445, 450, 435), (447, 448, 453, 452), (448, 427, 449, 453), (445, 446, 451, 450), (436, 435, 450, 451), (437, 436, 451, 452), (438, 437, 452, 453), (415, 438, 453, 449), (503, 502, 457, 461), (504, 503, 461, 460), (501, 505, 459, 458), (498, 501, 458, 486), (460, 461, 466, 465), (458, 459, 464, 463), (459, 460, 465, 464), (461, 457, 462, 466), (455, 456, 471, 470), (477, 478, 469, 468), (478, 455, 470, 469), (456, 479, 467, 471), (470, 471, 476, 475), (468, 469, 474, 473), (469, 470, 475, 474), (466, 462, 479, 456), (464, 465, 455, 478), (463, 464, 478, 477), (465, 466, 456, 455), (489, 490, 483, 482), (491, 492, 480, 484), (490, 491, 484, 483), (493, 489, 482, 481), (361, 365, 366, 367, 368, 369, 362, 370, 363, 372, 364, 373, 371), (458, 463, 485, 486), (463, 477, 468, 485), (499, 498, 486, 487), (500, 499, 487, 494), (471, 467, 472, 476), (473, 474, 489, 493), (475, 476, 491, 490), (476, 472, 492, 491), (474, 475, 490, 489), (488, 495, 494, 487), (493, 495, 488, 473), (473, 488, 485, 468), (485, 488, 487, 486), (505, 504, 460, 459), (506, 500, 494, 496), (495, 497, 496, 494), (481, 497, 495, 493), (416, 417, 500, 506), (436, 437, 504, 505), (417, 413, 499, 500), (413, 414, 498, 499), (414, 435, 501, 498), (435, 436, 505, 501), (437, 438, 503, 504), (438, 415, 502, 503), (512, 515, 510, 509), (516, 519, 507, 511), (515, 516, 511, 510), (520, 512, 509, 508), (481, 482, 513, 521), (521, 513, 512, 520), (483, 484, 517, 514), (514, 517, 516, 515), (484, 480, 518, 517), (517, 518, 519, 516), (482, 483, 514, 513), (513, 514, 515, 512), (387, 3, 526, 527), (3, 416, 506, 526), (496, 522, 526, 506), (522, 524, 527, 526), (497, 523, 522, 496), (481, 521, 523, 497), (523, 525, 524, 522), (520, 525, 523, 521), (389, 387, 527, 528), (524, 529, 528, 527), (525, 530, 529, 524), (508, 530, 525, 520), (551, 558, 535, 534), (559, 566, 533, 532), (566, 551, 534, 533), (558, 570, 531, 535), (533, 534, 539, 538), (535, 531, 536, 540), (534, 535, 540, 539), (532, 533, 538, 537), (537, 538, 543, 542), (538, 539, 544, 543), (540, 536, 541, 545), (539, 540, 545, 544), (544, 545, 550, 549), (542, 543, 548, 547), (543, 544, 549, 548), (545, 541, 546, 550), (511, 507, 567, 555), (555, 567, 568, 556), (556, 568, 569, 557), (557, 569, 570, 558), (509, 510, 554, 563), (563, 554, 553, 564), (564, 553, 552, 565), (565, 552, 551, 566), (508, 509, 563, 562), (562, 563, 564, 561), (561, 564, 565, 560), (560, 565, 566, 559), (510, 511, 555, 554), (554, 555, 556, 553), (553, 556, 557, 552), (552, 557, 558, 551), (381, 583, 571, 375), (381, 392, 580, 583), (392, 391, 577, 580), (391, 390, 574, 577), (390, 389, 528, 574), (529, 575, 574, 528), (575, 578, 577, 574), (530, 576, 575, 529), (508, 562, 576, 530), (561, 579, 576, 562), (576, 579, 578, 575), (578, 581, 580, 577), (579, 582, 581, 578), (560, 582, 579, 561), (559, 585, 582, 560), (582, 585, 584, 581), (581, 584, 583, 580), (572, 571, 583, 584), (573, 572, 584, 585), (532, 573, 585, 559), (586, 379, 375, 571), (589, 407, 377, 588), (377, 379, 586, 588), (35, 0, 590, 591), (0, 407, 589, 590), (2, 315, 593, 594), (594, 593, 591, 592), (315, 35, 591, 593), (5, 590, 589, 595), (590, 5, 592, 591), (595, 589, 588, 596)])
me_cube.polygons.foreach_set('use_smooth', [True] * 545)
me_cube.polygons.foreach_set('material_index', [1, 1, 1, 1, 1, 1, 1, 1, 1, 1, 1, 1, 1, 1, 1, 1, 1, 1, 0, 0, 0, 0, 0, 0, 0, 0, 0, 0, 0, 0, 0, 0, 0, 0, 0, 0, 0, 0, 0, 0, 0, 0, 0, 0, 0, 0, 0, 0, 0, 0, 0, 0, 0, 0, 0, 0, 0, 0, 0, 0, 0, 0, 0, 0, 0, 1, 1, 1, 1, 1, 1, 1, 1, 0, 0, 0, 0, 0, 0, 0, 0, 0, 0, 0, 0, 0, 0, 0, 0, 0, 0, 0, 0, 0, 0, 0, 0, 0, 0, 0, 0, 0, 0, 0, 0, 0, 0, 0, 0, 1, 1, 1, 1, 1, 1, 1, 1, 1, 1, 1, 1, 1, 1, 1, 1, 1, 1, 1, 1, 1, 1, 1, 1, 1, 1, 1, 1, 1, 1, 1, 1, 1, 1, 1, 1, 1, 1, 1, 1, 1, 1, 1, 1, 1, 1, 1, 0, 1, 0, 1, 1, 1, 1, 1, 1, 1, 1, 1, 1, 1, 1, 1, 1, 1, 1, 1, 1, 1, 1, 1, 1, 1, 1, 1, 1, 1, 1, 1, 0, 0, 1, 0, 0, 1, 1, 0, 0, 0, 0, 0, 0, 0, 0, 0, 0, 0, 0, 0, 0, 0, 0, 1, 0, 0, 0, 0, 0, 0, 0, 0, 0, 0, 0, 0, 0, 0, 0, 0, 0, 0, 0, 0, 0, 0, 0, 0, 0, 0, 0, 0, 0, 0, 0, 0, 0, 0, 0, 0, 0, 0, 0, 0, 0, 0, 0, 0, 0, 0, 0, 0, 0, 0, 0, 0, 0, 0, 0, 0, 0, 0, 0, 0, 0, 0, 0, 0, 0, 0, 0, 0, 0, 0, 0, 0, 0, 0, 0, 0, 0, 0, 0, 0, 0, 0, 0, 0, 0, 0, 0, 0, 0, 0, 0, 0, 0, 0, 0, 0, 0, 0, 0, 0, 0, 0, 0, 0, 0, 0, 0, 0, 0, 0, 0, 0, 0, 0, 0, 0, 0, 0, 0, 0, 0, 0, 0, 0, 0, 0, 0, 0, 0, 0, 0, 0, 0, 0, 0, 0, 0, 0, 0, 0, 0, 0, 0, 0, 0, 0, 0, 0, 0, 0, 0, 0, 0, 0, 0, 0, 0, 0, 0, 0, 0, 0, 0, 0, 0, 0, 0, 0, 0, 0, 0, 0, 0, 0, 0, 0, 0, 0, 0, 0, 0, 0, 0, 0, 0, 0, 0, 0, 0, 0, 0, 0, 0, 0, 0, 0, 0, 0, 0, 0, 0, 0, 0, 0, 0, 0, 0, 0, 0, 0, 0, 0, 0, 0, 0, 0, 0, 0, 0, 0, 0, 0, 0, 0, 0, 0, 0, 0, 0, 0, 0, 0, 0, 0, 0, 0, 0, 0, 0, 0, 0, 0, 0, 0, 0, 0, 0, 0, 0, 0, 0, 0, 0, 0, 0, 0, 0, 0, 0, 0, 0, 0, 0, 0, 0, 0, 0, 0, 0, 0, 0, 0, 0, 0, 0, 0, 0, 0, 0, 0, 0, 0, 0, 0, 0, 0, 0, 0, 0, 0, 0, 0, 0, 0, 0, 0, 0, 0, 0, 0, 0, 0, 0, 0, 0, 0, 0, 0, 0, 0, 0, 0, 0, 0, 0, 0, 0, 0, 0, 0, 0, 0, 0, 0, 0, 0, 0, 0, 0, 0, 0, 0, 0])
_uv = me_cube.uv_layers.new(name='UVMap')
_uv.uv.foreach_set('vector', [0.0, 0.0, 0.0, 0.0, 0.0, 0.0, 0.0, 0.0, 0.0, 0.0, 0.0, 0.0, 0.0, 0.0, 0.0, 0.0, 0.0, 0.0, 0.0, 0.0, 0.0, 0.0, 0.0, 0.0, 0.0, 0.0, 0.0, 0.0, 0.0, 0.0, 0.0, 0.0, 0.0, 0.0, 0.0, 0.0, 0.0, 0.0, 0.0, 0.0, 0.0, 0.0, 0.0, 0.0, 0.0, 0.0, 0.0, 0.0, 0.0, 0.0, 0.0, 0.0, 0.0, 0.0, 0.0, 0.0, 0.0, 0.0, 0.0, 0.0, 0.0, 0.0, 0.0, 0.0, 0.0, 0.0, 0.0, 0.0, 0.0, 0.0, 0.0, 0.0, 0.0, 0.0, 0.0, 0.0, 0.0, 0.0, 0.0, 0.0, 0.0, 0.0, 0.0, 0.0, 0.0, 0.0, 0.0, 0.0, 0.0, 0.0, 0.0, 0.0, 0.0, 0.0, 0.0, 0.0, 0.0, 0.0, 0.0, 0.0, 0.0, 0.0, 0.0, 0.0, 0.0, 0.0, 0.0, 0.0, 0.0, 0.0, 0.0, 0.0, 0.0, 0.0, 0.0, 0.0, 0.0, 0.0, 0.0, 0.0, 0.0, 0.0, 0.0, 0.0, 0.0, 0.0, 0.0, 0.0, 0.0, 0.0, 0.0, 0.0, 0.0, 0.0, 0.0, 0.0, 0.0, 0.0, 0.0, 0.0, 0.0, 0.0, 0.0, 0.0, 0.0, 0.0, 0.0, 0.0, 0.0, 0.0, 0.0, 0.0, 0.0, 0.0, 0.0, 0.0, 0.0, 0.0, 0.0, 0.0, 0.0, 0.0, 0.0, 0.0, 0.0, 0.0, 0.0, 0.0, 0.0, 0.0, 0.0, 0.0, 0.0, 0.0, 0.0, 0.0, 0.0, 0.0, 0.0, 0.0, 0.0, 0.0, 0.0, 0.0, 0.0, 0.0, 0.0, 0.0, 0.0, 0.0, 0.0, 0.0, 0.0, 0.0, 0.0, 0.0, 0.0, 0.0, 0.0, 0.0, 0.0, 0.0, 0.0, 0.0, 0.0, 0.0, 0.0, 0.0, 0.0, 0.0, 0.0, 0.0, 0.0, 0.0, 0.0, 0.0, 0.0, 0.0, 0.0, 0.0, 0.0, 0.0, 0.0, 0.0, 0.0, 0.0, 0.0, 0.0, 0.0, 0.0, 0.0, 0.0, 0.0, 0.0, 0.0, 0.0, 0.0, 0.0, 0.0, 0.0, 0.0, 0.0, 0.0, 0.0, 0.0, 0.0, 0.0, 0.0, 0.0, 0.0, 0.0, 0.0, 0.0, 0.0, 0.0, 0.0, 0.0, 0.0, 0.0, 0.0, 0.0, 0.0, 0.0, 0.0, 0.0, 0.0, 0.0, 0.0, 0.0, 0.0, 0.0, 0.0, 0.0, 0.0, 0.0, 0.0, 0.0, 0.0, 0.0, 0.0, 0.0, 0.0, 0.0, 0.0, 0.0, 0.0, 0.0, 0.0, 0.0, 0.0, 0.0, 0.0, 0.0, 0.0, 0.0, 0.0, 0.0, 0.0, 0.0, 0.0, 0.0, 0.0, 0.0, 0.0, 0.0, 0.0, 0.0, 0.0, 0.0, 0.0, 0.0, 0.0, 0.0, 0.0, 0.0, 0.0, 0.0, 0.0, 0.0, 0.0, 0.0, 0.0, 0.0, 0.0, 0.0, 0.0, 0.0, 0.0, 0.0, 0.0, 0.0, 0.0, 0.0, 0.0, 0.0, 0.0, 0.0, 0.0, 0.0, 0.0, 0.0, 0.0, 0.0, 0.0, 0.0, 0.0, 0.0, 0.0, 0.0, 0.0, 0.0, 0.0, 0.0, 0.0, 0.0, 0.0, 0.0, 0.0, 0.0, 0.0, 0.0, 0.0, 0.0, 0.0, 0.0, 0.0, 0.0, 0.0, 0.0, 0.0, 0.0, 0.0, 0.0, 0.0, 0.0, 0.0, 0.0, 0.0, 0.0, 0.0, 0.0, 0.0, 0.0, 0.0, 0.0, 0.0, 0.0, 0.0, 0.0, 0.0, 0.0, 0.0, 0.0, 0.0, 0.0, 0.0, 0.0, 0.0, 0.0, 0.0, 0.0, 0.0, 0.0, 0.0, 0.0, 0.0, 0.0, 0.0, 0.0, 0.0, 0.0, 0.0, 0.0, 0.0, 0.0, 0.0, 0.0, 0.0, 0.0, 0.0, 0.0, 0.0, 0.0, 0.0, 0.0, 0.0, 0.0, 0.0, 0.0, 0.0, 0.0, 0.0, 0.0, 0.0, 0.0, 0.0, 0.0, 0.0, 0.0, 0.0, 0.0, 0.0, 0.0, 0.0, 0.0, 0.0, 0.0, 0.0, 0.0, 0.0, 0.0, 0.0, 0.0, 0.0, 0.0, 0.0, 0.0, 0.0, 0.0, 0.0, 0.0, 0.0, 0.0, 0.0, 0.0, 0.0, 0.0, 0.0, 0.0, 0.0, 0.0, 0.0, 0.0, 0.0, 0.0, 0.0, 0.0, 0.0, 0.0, 0.0, 0.0, 0.0, 0.0, 0.0, 0.0, 0.0, 0.0, 0.0, 0.0, 0.0, 0.0, 0.0, 0.0, 0.0, 0.0, 0.0, 0.0, 0.0, 0.0, 0.0, 0.0, 0.0, 0.0, 0.0, 0.0, 0.0, 0.0, 0.0, 0.0, 0.0, 0.0, 0.0, 0.0, 0.0, 0.0, 0.0, 0.0, 0.0, 0.0, 0.0, 0.0, 0.0, 0.0, 0.0, 0.0, 0.0, 0.0, 0.0, 0.0, 0.0, 0.0, 0.0, 0.0, 0.0, 0.0, 0.0, 0.0, 0.0, 0.0, 0.0, 0.0, 0.0, 0.0, 0.0, 0.0, 0.0, 0.0, 0.0, 0.0, 0.0, 0.0, 0.0, 0.0, 0.0, 0.0, 0.0, 0.0, 0.0, 0.0, 0.0, 0.0, 0.0, 0.0, 0.0, 0.0, 0.0, 0.0, 0.0, 0.0, 0.0, 0.0, 0.0, 0.0, 0.0, 0.0, 0.0, 0.0, 0.0, 0.0, 0.0, 0.0, 0.0, 0.0, 0.0, 0.0, 0.0, 0.0, 0.0, 0.0, 0.0, 0.0, 0.0, 0.0, 0.0, 0.0, 0.0, 0.0, 0.0, 0.0, 0.0, 0.0, 0.0, 0.0, 0.0, 0.0, 0.0, 0.0, 0.0, 0.0, 0.0, 0.0, 0.0, 0.0, 0.0, 0.0, 0.0, 0.0, 0.0, 0.0, 0.0, 0.0, 0.0, 0.0, 0.0, 0.0, 0.0, 0.0, 0.0, 0.0, 0.0, 0.0, 0.0, 0.0, 0.0, 0.0, 0.0, 0.0, 0.0, 0.0, 0.0, 0.0, 0.0, 0.0, 0.0, 0.0, 0.0, 0.0, 0.0, 0.0, 0.0, 0.0, 0.0, 0.0, 0.0, 0.0, 0.0, 0.0, 0.0, 0.0, 0.0, 0.0, 0.0, 0.0, 0.0, 0.0, 0.0, 0.0, 0.0, 0.0, 0.0, 0.0, 0.0, 0.0, 0.0, 0.0, 0.0, 0.0, 0.0, 0.0, 0.0, 0.0, 0.0, 0.0, 0.0, 0.0, 0.0, 0.0, 0.0, 0.0, 0.0, 0.0, 0.0, 0.0, 0.0, 0.0, 0.0, 0.0, 0.0, 0.0, 0.0, 0.0, 0.0, 0.0, 0.0, 0.0, 0.0, 0.0, 0.0, 0.0, 0.0, 0.0, 0.0, 0.0, 0.0, 0.0, 0.0, 0.0, 0.0, 0.0, 0.0, 0.0, 0.0, 0.0, 0.0, 0.0, 0.0, 0.0, 0.0, 0.0, 0.0, 0.0, 0.0, 0.0, 0.0, 0.0, 0.0, 0.0, 0.0, 0.0, 0.0, 0.0, 0.0, 0.0, 0.0, 0.0, 0.0, 0.0, 0.0, 0.0, 0.0, 0.0, 0.0, 0.0, 0.0, 0.0, 0.0, 0.0, 0.0, 0.0, 0.0, 0.0, 0.0, 0.0, 0.0, 0.0, 0.0, 0.0, 0.0, 0.0, 0.0, 0.0, 0.0, 0.0, 0.0, 0.0, 0.0, 0.0, 0.0, 0.0, 0.0, 0.0, 0.0, 0.0, 0.0, 0.0, 0.0, 0.0, 0.0, 0.0, 0.0, 0.0, 0.0, 0.0, 0.0, 0.0, 0.0, 0.0, 0.0, 0.0, 0.0, 0.0, 0.0, 0.0, 0.0, 0.0, 0.0, 0.0, 0.0, 0.0, 0.0, 0.0, 0.0, 0.0, 0.0, 0.0, 0.0, 0.0, 0.0, 0.0, 0.0, 0.0, 0.0, 0.0, 0.0, 0.0, 0.0, 0.0, 0.0, 0.0, 0.0, 0.0, 0.0, 0.0, 0.0, 0.0, 0.0, 0.0, 0.0, 0.0, 0.0, 0.0, 0.0, 0.0, 0.0, 0.0, 0.0, 0.0, 0.0, 0.0, 0.0, 0.0, 0.0, 0.0, 0.0, 0.0, 0.0, 0.0, 0.0, 0.0, 0.0, 0.0, 0.0, 0.0, 0.0, 0.0, 0.0, 0.0, 0.0, 0.0, 0.0, 0.0, 0.0, 0.0, 0.0, 0.0, 0.0, 0.0, 0.0, 0.0, 0.0, 0.0, 0.0, 0.0, 0.0, 0.0, 0.0, 0.0, 0.0, 0.0, 0.0, 0.0, 0.0, 0.0, 0.0, 0.0, 0.0, 0.0, 0.0, 0.0, 0.0, 0.0, 0.0, 0.0, 0.0, 0.0, 0.0, 0.0, 0.0, 0.0, 0.0, 0.0, 0.0, 0.0, 0.0, 0.0, 0.0, 0.0, 0.0, 0.0, 0.0, 0.0, 0.0, 0.0, 0.0, 0.0, 0.0, 0.0, 0.0, 0.0, 0.0, 0.0, 0.0, 0.0, 0.0, 0.0, 0.0, 0.0, 0.0, 0.0, 0.0, 0.0, 0.0, 0.0, 0.0, 0.0, 0.0, 0.0, 0.0, 0.0, 0.0, 0.0, 0.0, 0.0, 0.0, 0.0, 0.0, 0.0, 0.0, 0.0, 0.0, 0.0, 0.0, 0.0, 0.0, 0.0, 0.0, 0.0, 0.0, 0.0, 0.0, 0.0, 0.0, 0.0, 0.0, 0.0, 0.0, 0.0, 0.0, 0.0, 0.0, 0.0, 0.0, 0.0, 0.0, 0.0, 0.0, 0.0, 0.0, 0.0, 0.0, 0.0, 0.0, 0.0, 0.0, 0.0, 0.0, 0.0, 0.0, 0.0, 0.0, 0.0, 0.0, 0.0, 0.0, 0.0, 0.0, 0.0, 0.0, 0.0, 0.0, 0.0, 0.0, 0.0, 0.0, 0.0, 0.0, 0.0, 0.0, 0.0, 0.0, 0.0, 0.0, 0.0, 0.0, 0.0, 0.0, 0.0, 0.0, 0.0, 0.0, 0.0, 0.0, 0.0, 0.0, 0.0, 0.0, 0.0, 0.0, 0.0, 0.0, 0.0, 0.0, 0.0, 0.0, 0.0, 0.0, 0.0, 0.0, 0.0, 0.0, 0.0, 0.0, 0.0, 0.0, 0.0, 0.0, 0.0, 0.0, 0.0, 0.0, 0.0, 0.0, 0.0, 0.0, 0.0, 0.0, 0.0, 0.0, 0.0, 0.0, 0.0, 0.0, 0.0, 0.0, 0.0, 0.0, 0.0, 0.0, 0.0, 0.0, 0.0, 0.0, 0.0, 0.0, 0.0, 0.0, 0.0, 0.0, 0.0, 0.0, 0.0, 0.0, 0.0, 0.0, 0.0, 0.0, 0.0, 0.0, 0.0, 0.0, 0.0, 0.0, 0.0, 0.0, 0.0, 0.0, 0.0, 0.0, 0.0, 0.0, 0.0, 0.0, 0.0, 0.0, 0.0, 0.0, 0.0, 0.0, 0.0, 0.0, 0.0, 0.0, 0.0, 0.0, 0.0, 0.0, 0.0, 0.0, 0.0, 0.0, 0.0, 0.0, 0.0, 0.0, 0.0, 0.0, 0.0, 0.0, 0.0, 0.0, 0.0, 0.0, 0.0, 0.0, 0.0, 0.0, 0.0, 0.0, 0.0, 0.0, 0.0, 0.0, 0.0, 0.0, 0.0, 0.0, 0.0, 0.0, 0.0, 0.0, 0.0, 0.0, 0.0, 0.0, 0.0, 0.0, 0.0, 0.0, 0.0, 0.0, 0.0, 0.0, 0.0, 0.0, 0.0, 0.0, 0.0, 0.0, 0.0, 0.0, 0.0, 0.0, 0.0, 0.0, 0.0, 0.0, 0.0, 0.0, 0.0, 0.0, 0.0, 0.0, 0.0, 0.0, 0.0, 0.0, 0.0, 0.0, 0.0, 0.0, 0.0, 0.0, 0.0, 0.0, 0.0, 0.0, 0.0, 0.0, 0.0, 0.0, 0.0, 0.0, 0.0, 0.0, 0.0, 0.0, 0.0, 0.0, 0.0, 0.0, 0.0, 0.0, 0.0, 0.0, 0.0, 0.0, 0.0, 0.0, 0.0, 0.0, 0.0, 0.0, 0.0, 0.0, 0.0, 0.0, 0.0, 0.0, 0.0, 0.0, 0.0, 0.0, 0.0, 0.0, 0.0, 0.0, 0.0, 0.0, 0.0, 0.0, 0.0, 0.0, 0.0, 0.0, 0.0, 0.0, 0.0, 0.0, 0.0, 0.0, 0.0, 0.0, 0.0, 0.0, 0.0, 0.0, 0.0, 0.0, 0.0, 0.0, 0.0, 0.0, 0.0, 0.0, 0.0, 0.0, 0.0, 0.0, 0.0, 0.0, 0.0, 0.0, 0.0, 0.0, 0.0, 0.0, 0.0, 0.0, 0.0, 0.0, 0.0, 0.0, 0.0, 0.0, 0.0, 0.0, 0.0, 0.0, 0.0, 0.0, 0.0, 0.0, 0.0, 0.0, 0.0, 0.0, 0.0, 0.0, 0.0, 0.0, 0.0, 0.0, 0.0, 0.0, 0.0, 0.0, 0.0, 0.0, 0.0, 0.0, 0.0, 0.0, 0.0, 0.0, 0.0, 0.0, 0.0, 0.0, 0.0, 0.0, 0.0, 0.0, 0.0, 0.0, 0.0, 0.0, 0.0, 0.0, 0.0, 0.0, 0.0, 0.0, 0.0, 0.0, 0.0, 0.0, 0.0, 0.0, 0.0, 0.0, 0.0, 0.0, 0.0, 0.0, 0.0, 0.0, 0.0, 0.0, 0.0, 0.0, 0.0, 0.0, 0.0, 0.0, 0.0, 0.0, 0.0, 0.0, 0.0, 0.0, 0.0, 0.0, 0.0, 0.0, 0.0, 0.0, 0.0, 0.0, 0.0, 0.0, 0.0, 0.0, 0.0, 0.0, 0.0, 0.0, 0.0, 0.0, 0.0, 0.0, 0.0, 0.0, 0.0, 0.0, 0.0, 0.0, 0.0, 0.0, 0.0, 0.0, 0.0, 0.0, 0.0, 0.0, 0.0, 0.0, 0.0, 0.0, 0.0, 0.0, 0.0, 0.0, 0.0, 0.0, 0.0, 0.0, 0.0, 0.0, 0.0, 0.0, 0.0, 0.0, 0.0, 0.0, 0.0, 0.0, 0.0, 0.0, 0.0, 0.0, 0.0, 0.0, 0.0, 0.0, 0.0, 0.0, 0.0, 0.0, 0.0, 0.0, 0.0, 0.0, 0.0, 0.0, 0.0, 0.0, 0.0, 0.0, 0.0, 0.0, 0.0, 0.0, 0.0, 0.0, 0.0, 0.0, 0.0, 0.0, 0.0, 0.0, 0.0, 0.0, 0.0, 0.0, 0.0, 0.0, 0.0, 0.0, 0.0, 0.0, 0.0, 0.0, 0.0, 0.0, 0.0, 0.0, 0.0, 0.0, 0.0, 0.0, 0.0, 0.0, 0.0, 0.0, 0.0, 0.0, 0.0, 0.0, 0.0, 0.0, 0.0, 0.0, 0.0, 0.0, 0.0, 0.0, 0.0, 0.0, 0.0, 0.0, 0.0, 0.0, 0.0, 0.0, 0.0, 0.0, 0.0, 0.0, 0.0, 0.0, 0.0, 0.0, 0.0, 0.0, 0.0, 0.0, 0.0, 0.0, 0.0, 0.0, 0.0, 0.0, 0.0, 0.0, 0.0, 0.0, 0.0, 0.0, 0.0, 0.0, 0.0, 0.0, 0.0, 0.0, 0.0, 0.0, 0.0, 0.0, 0.0, 0.0, 0.0, 0.0, 0.0, 0.0, 0.0, 0.0, 0.0, 0.0, 0.0, 0.0, 0.0, 0.0, 0.0, 0.0, 0.0, 0.0, 0.0, 0.0, 0.0, 0.0, 0.0, 0.0, 0.0, 0.0, 0.0, 0.0, 0.0, 0.0, 0.0, 0.0, 0.0, 0.0, 0.0, 0.0, 0.0, 0.0, 0.0, 0.0, 0.0, 0.0, 0.0, 0.0, 0.0, 0.0, 0.0, 0.0, 0.0, 0.0, 0.0, 0.0, 0.0, 0.0, 0.0, 0.0, 0.0, 0.0, 0.0, 0.0, 0.0, 0.0, 0.0, 0.0, 0.0, 0.0, 0.0, 0.0, 0.0, 0.0, 0.0, 0.0, 0.0, 0.0, 0.0, 0.0, 0.0, 0.0, 0.0, 0.0, 0.0, 0.0, 0.0, 0.0, 0.0, 0.0, 0.0, 0.0, 0.0, 0.0, 0.0, 0.0, 0.0, 0.0, 0.0, 0.0, 0.0, 0.0, 0.0, 0.0, 0.0, 0.0, 0.0, 0.0, 0.0, 0.0, 0.0, 0.0, 0.0, 0.0, 0.0, 0.0, 0.0, 0.0, 0.0, 0.0, 0.0, 0.0, 0.0, 0.0, 0.0, 0.0, 0.0, 0.0, 0.0, 0.0, 0.0, 0.0, 0.0, 0.0, 0.0, 0.0, 0.0, 0.0, 0.0, 0.0, 0.0, 0.0, 0.0, 0.0, 0.0, 0.0, 0.0, 0.0, 0.0, 0.0, 0.0, 0.0, 0.0, 0.0, 0.0, 0.0, 0.0, 0.0, 0.0, 0.0, 0.0, 0.0, 0.0, 0.0, 0.0, 0.0, 0.0, 0.0, 0.0, 0.0, 0.0, 0.0, 0.0, 0.0, 0.0, 0.0, 0.0, 0.0, 0.0, 0.0, 0.0, 0.0, 0.0, 0.0, 0.0, 0.0, 0.0, 0.0, 0.0, 0.0, 0.0, 0.0, 0.0, 0.0, 0.0, 0.0, 0.0, 0.0, 0.0, 0.0, 0.0, 0.0, 0.0, 0.0, 0.0, 0.0, 0.0, 0.0, 0.0, 0.0, 0.0, 0.0, 0.0, 0.0, 0.0, 0.0, 0.0, 0.0, 0.0, 0.0, 0.0, 0.0, 0.0, 0.0, 0.0, 0.0, 0.0, 0.0, 0.0, 0.0, 0.0, 0.0, 0.0, 0.0, 0.0, 0.0, 0.0, 0.0, 0.0, 0.0, 0.0, 0.0, 0.0, 0.0, 0.0, 0.0, 0.0, 0.0, 0.0, 0.0, 0.0, 0.0, 0.0, 0.0, 0.0, 0.0, 0.0, 0.0, 0.0, 0.0, 0.0, 0.0, 0.0, 0.0, 0.0, 0.0, 0.0, 0.0, 0.0, 0.0, 0.0, 0.0, 0.0, 0.0, 0.0, 0.0, 0.0, 0.0, 0.0, 0.0, 0.0, 0.0, 0.0, 0.0, 0.0, 0.0, 0.0, 0.0, 0.0, 0.0, 0.0, 0.0, 0.0, 0.0, 0.0, 0.0, 0.0, 0.0, 0.0, 0.0, 0.0, 0.0, 0.0, 0.0, 0.0, 0.0, 0.0, 0.0, 0.0, 0.0, 0.0, 0.0, 0.0, 0.0, 0.0, 0.0, 0.0, 0.0, 0.0, 0.0, 0.0, 0.0, 0.0, 0.0, 0.0, 0.0, 0.0, 0.0, 0.0, 0.0, 0.0, 0.0, 0.0, 0.0, 0.0, 0.0, 0.0, 0.0, 0.0, 0.0, 0.0, 0.0, 0.0, 0.0, 0.0, 0.0, 0.0, 0.0, 0.0, 0.0, 0.0, 0.0, 0.0, 0.0, 0.0, 0.0, 0.0, 0.0, 0.0, 0.0, 0.0, 0.0, 0.0, 0.0, 0.0, 0.0, 0.0, 0.0, 0.0, 0.0, 0.0, 0.0, 0.0, 0.0, 0.0, 0.0, 0.0, 0.0, 0.0, 0.0, 0.0, 0.0, 0.0, 0.0, 0.0, 0.0, 0.0, 0.0, 0.0, 0.0, 0.0, 0.0, 0.0, 0.0, 0.0, 0.0, 0.0, 0.0, 0.0, 0.0, 0.0, 0.0, 0.0, 0.0, 0.0, 0.0, 0.0, 0.0, 0.0, 0.0, 0.0, 0.0, 0.0, 0.0, 0.0, 0.0, 0.0, 0.0, 0.0, 0.0, 0.0, 0.0, 0.0, 0.0, 0.0, 0.0, 0.0, 0.0, 0.0, 0.0, 0.0, 0.0, 0.0, 0.0, 0.0, 0.0, 0.0, 0.0, 0.0, 0.0, 0.0, 0.0, 0.0, 0.0, 0.0, 0.0, 0.0, 0.0, 0.0, 0.0, 0.0, 0.0, 0.0, 0.0, 0.0, 0.0, 0.0, 0.0, 0.0, 0.0, 0.0, 0.0, 0.0, 0.0, 0.0, 0.0, 0.0, 0.0, 0.0, 0.0, 0.0, 0.0, 0.0, 0.0, 0.0, 0.0, 0.0, 0.0, 0.0, 0.0, 0.0, 0.0, 0.0, 0.0, 0.0, 0.0, 0.0, 0.0, 0.0, 0.0, 0.0, 0.0, 0.0, 0.0, 0.0, 0.0, 0.0, 0.0, 0.0, 0.0, 0.0, 0.0, 0.0, 0.0, 0.0, 0.0, 0.0, 0.0, 0.0, 0.0, 0.0, 0.0, 0.0, 0.0, 0.0, 0.0, 0.0, 0.0, 0.0, 0.0, 0.0, 0.0, 0.0, 0.0, 0.0, 0.0, 0.0, 0.0, 0.0, 0.0, 0.0, 0.0, 0.0, 0.0, 0.0, 0.0, 0.0, 0.0, 0.0, 0.0, 0.0, 0.0, 0.0, 0.0, 0.0, 0.0, 0.0, 0.0, 0.0, 0.0, 0.0, 0.0, 0.0, 0.0, 0.0, 0.0, 0.0, 0.0, 0.0, 0.0, 0.0, 0.0, 0.0, 0.0, 0.0, 0.0, 0.0, 0.0, 0.0, 0.0, 0.0, 0.0, 0.0, 0.0, 0.0, 0.0, 0.0, 0.0, 0.0, 0.0, 0.0, 0.0, 0.0, 0.0, 0.0, 0.0, 0.0, 0.0, 0.0, 0.0, 0.0, 0.0, 0.0, 0.0, 0.0, 0.0, 0.0, 0.0, 0.0, 0.0, 0.0, 0.0, 0.0, 0.0, 0.0, 0.0, 0.0, 0.0, 0.0, 0.0, 0.0, 0.0, 0.0, 0.0, 0.0, 0.0, 0.0, 0.0, 0.0, 0.0, 0.0, 0.0, 0.0, 0.0, 0.0, 0.0, 0.0, 0.0, 0.0, 0.0, 0.0, 0.0, 0.0, 0.0, 0.0, 0.0, 0.0, 0.0, 0.0, 0.0, 0.0, 0.0, 0.0, 0.0, 0.0, 0.0, 0.0, 0.0, 0.0, 0.0, 0.0, 0.0, 0.0, 0.0, 0.0, 0.0, 0.0, 0.0, 0.0, 0.0, 0.0, 0.0, 0.0, 0.0, 0.0, 0.0, 0.0, 0.0, 0.0, 0.0, 0.0, 0.0, 0.0, 0.0, 0.0, 0.0, 0.0, 0.0, 0.0, 0.0, 0.0, 0.0, 0.0, 0.0, 0.0, 0.0, 0.0, 0.0, 0.0, 0.0, 0.0, 0.0, 0.0, 0.0, 0.0, 0.0, 0.0, 0.0, 0.0, 0.0, 0.0, 0.0, 0.0, 0.0, 0.0, 0.0, 0.0, 0.0, 0.0, 0.0, 0.0, 0.0, 0.0, 0.0, 0.0, 0.0, 0.0, 0.0, 0.0, 0.0, 0.0, 0.0, 0.0, 0.0, 0.0, 0.0, 0.0, 0.0, 0.0, 0.0, 0.0, 0.0, 0.0, 0.0, 0.0, 0.0, 0.0, 0.0, 0.0, 0.0, 0.0, 0.0, 0.0, 0.0, 0.0, 0.0, 0.0, 0.0, 0.0, 0.0, 0.0, 0.0, 0.0, 0.0, 0.0, 0.0, 0.0, 0.0, 0.0, 0.0, 0.0, 0.0, 0.0, 0.0, 0.0, 0.0, 0.0, 0.0, 0.0, 0.0, 0.0, 0.0, 0.0, 0.0, 0.0, 0.0, 0.0, 0.0, 0.0, 0.0, 0.0, 0.0, 0.0, 0.0, 0.0, 0.0, 0.0, 0.0, 0.0, 0.0, 0.0, 0.0, 0.0, 0.0, 0.0, 0.0, 0.0, 0.0, 0.0, 0.0, 0.0, 0.0, 0.0, 0.0, 0.0, 0.0, 0.0, 0.0, 0.0, 0.0, 0.0, 0.0, 0.0, 0.0, 0.0, 0.0, 0.0, 0.0, 0.0, 0.0, 0.0, 0.0, 0.0, 0.0, 0.0, 0.0, 0.0, 0.0, 0.0, 0.0, 0.0, 0.0, 0.0, 0.0, 0.0, 0.0, 0.0, 0.0, 0.0, 0.0, 0.0, 0.0, 0.0, 0.0, 0.0, 0.0, 0.0, 0.0, 0.0, 0.0, 0.0, 0.0, 0.0, 0.0, 0.0, 0.0, 0.0, 0.0, 0.0, 0.0, 0.0, 0.0, 0.0, 0.0, 0.0, 0.0, 0.0, 0.0, 0.0, 0.0, 0.0, 0.0, 0.0, 0.0, 0.0, 0.0, 0.0, 0.0, 0.0, 0.0, 0.0, 0.0, 0.0, 0.0, 0.0, 0.0, 0.0, 0.0, 0.0, 0.0, 0.0, 0.0, 0.0, 0.0, 0.0, 0.0, 0.0, 0.0, 0.0, 0.0, 0.0, 0.0, 0.0, 0.0, 0.0, 0.0, 0.0, 0.0, 0.0, 0.0, 0.0, 0.0, 0.0, 0.0, 0.0, 0.0, 0.0, 0.0, 0.0, 0.0, 0.0, 0.0, 0.0, 0.0, 0.0, 0.0, 0.0, 0.0, 0.0, 0.0, 0.0, 0.0, 0.0, 0.0, 0.0, 0.0, 0.0, 0.0, 0.0, 0.0, 0.0, 0.0, 0.0, 0.0, 0.0, 0.0, 0.0, 0.0, 0.0, 0.0, 0.0, 0.0, 0.0, 0.0, 0.0, 0.0, 0.0, 0.0, 0.0, 0.0, 0.0, 0.0, 0.0, 0.0, 0.0, 0.0, 0.0, 0.0, 0.0, 0.0, 0.0, 0.0, 0.0, 0.0, 0.0, 0.0, 0.0, 0.0, 0.0, 0.0, 0.0, 0.0, 0.0, 0.0, 0.0, 0.0, 0.0, 0.0, 0.0, 0.0, 0.0, 0.0, 0.0, 0.0, 0.0, 0.0, 0.0, 0.0, 0.0, 0.0, 0.0, 0.0, 0.0, 0.0, 0.0, 0.0, 0.0, 0.0, 0.0, 0.0, 0.0, 0.0, 0.0, 0.0, 0.0, 0.0, 0.0, 0.0, 0.0, 0.0, 0.0, 0.0, 0.0, 0.0, 0.0, 0.0, 0.0, 0.0, 0.0, 0.0, 0.0, 0.0, 0.0, 0.0, 0.0, 0.0, 0.0, 0.0, 0.0, 0.0, 0.0, 0.0, 0.0, 0.0, 0.0, 0.0, 0.0, 0.0, 0.0, 0.0, 0.0, 0.0, 0.0, 0.0, 0.0, 0.0, 0.0, 0.0, 0.0, 0.0, 0.0, 0.0, 0.0, 0.0, 0.0, 0.0, 0.0, 0.0, 0.0, 0.0, 0.0, 0.0, 0.0, 0.0, 0.0, 0.0, 0.0, 0.0, 0.0, 0.0, 0.0, 0.0, 0.0, 0.0, 0.0, 0.0, 0.0, 0.0, 0.0, 0.0, 0.0, 0.0, 0.0, 0.0, 0.0, 0.0, 0.0, 0.0, 0.0, 0.0, 0.0, 0.0, 0.0, 0.0, 0.0, 0.0, 0.0, 0.0, 0.0, 0.0, 0.0, 0.0, 0.0, 0.0, 0.0, 0.0, 0.0, 0.0, 0.0, 0.0, 0.0, 0.0, 0.0, 0.0, 0.0, 0.0, 0.0, 0.0, 0.0, 0.0, 0.0, 0.0, 0.0, 0.0, 0.0, 0.0, 0.0, 0.0, 0.0, 0.0, 0.0, 0.0, 0.0, 0.0, 0.0, 0.0, 0.0, 0.0, 0.0, 0.0, 0.0, 0.0, 0.0, 0.0, 0.0, 0.0, 0.0, 0.0, 0.0, 0.0, 0.0, 0.0, 0.0, 0.0, 0.0, 0.0, 0.0, 0.0, 0.0, 0.0, 0.0, 0.0, 0.0, 0.0, 0.0, 0.0, 0.0, 0.0, 0.0, 0.0, 0.0, 0.0, 0.0, 0.0, 0.0, 0.0, 0.0, 0.0, 0.0, 0.0, 0.0, 0.0, 0.0, 0.0, 0.0, 0.0, 0.0, 0.0, 0.0, 0.0, 0.0, 0.0, 0.0, 0.0, 0.0, 0.0, 0.0, 0.0, 0.0, 0.0, 0.0, 0.0, 0.0, 0.0, 0.0, 0.0, 0.0, 0.0, 0.0, 0.0, 0.0, 0.0, 0.0, 0.0, 0.0, 0.0, 0.0, 0.0, 0.0, 0.0, 0.0, 0.0, 0.0, 0.0, 0.0, 0.0, 0.0, 0.0, 0.0, 0.0, 0.0, 0.0, 0.0, 0.0, 0.0, 0.0, 0.0, 0.0, 0.0, 0.0, 0.0, 0.0, 0.0, 0.0, 0.0, 0.0, 0.0, 0.0, 0.0, 0.0, 0.0, 0.0, 0.0, 0.0, 0.0, 0.0, 0.0, 0.0, 0.0, 0.0, 0.0, 0.0, 0.0, 0.0, 0.0, 0.0, 0.0, 0.0, 0.0, 0.0, 0.0, 0.0, 0.0, 0.0, 0.0, 0.0, 0.0, 0.0, 0.0, 0.0, 0.0, 0.0, 0.0, 0.0, 0.0, 0.0, 0.0, 0.0, 0.0, 0.0, 0.0, 0.0, 0.0, 0.0, 0.0, 0.0, 0.0, 0.0, 0.0, 0.0, 0.0, 0.0, 0.0, 0.0, 0.0, 0.0, 0.0, 0.0, 0.0, 0.0, 0.0, 0.0, 0.0, 0.0, 0.0, 0.0, 0.0, 0.0, 0.0, 0.0, 0.0, 0.0, 0.0, 0.0, 0.0, 0.0, 0.0, 0.0, 0.0, 0.0, 0.0, 0.0, 0.0, 0.0, 0.0, 0.0, 0.0, 0.0, 0.0, 0.0, 0.0, 0.0, 0.0, 0.0, 0.0, 0.0, 0.0, 0.0, 0.0, 0.0, 0.0, 0.0, 0.0, 0.0, 0.0, 0.0, 0.0, 0.0, 0.0, 0.0, 0.0, 0.0, 0.0, 0.0, 0.0, 0.0, 0.0, 0.0, 0.0, 0.0, 0.0, 0.0, 0.0, 0.0, 0.0, 0.0, 0.0, 0.0, 0.0, 0.0, 0.0, 0.0, 0.0, 0.0, 0.0, 0.0, 0.0, 0.0, 0.0, 0.0, 0.0, 0.0, 0.0, 0.0, 0.0, 0.0, 0.0, 0.0, 0.0, 0.0, 0.0, 0.0, 0.0, 0.0, 0.0, 0.0, 0.0, 0.0, 0.0, 0.0, 0.0, 0.0, 0.0, 0.0, 0.0, 0.0, 0.0, 0.0, 0.0, 0.0, 0.0, 0.0, 0.0, 0.0, 0.0, 0.0, 0.0, 0.0, 0.0, 0.0, 0.0, 0.0, 0.0, 0.0, 0.0, 0.0, 0.0, 0.0, 0.0, 0.0, 0.0, 0.0, 0.0, 0.0, 0.0, 0.0, 0.0, 0.0, 0.0, 0.0, 0.0, 0.0, 0.0, 0.0, 0.0, 0.0, 0.0, 0.0, 0.0, 0.0, 0.0, 0.0, 0.0, 0.0, 0.0, 0.0, 0.0, 0.0, 0.0, 0.0, 0.0, 0.0, 0.0, 0.0, 0.0, 0.0, 0.0, 0.0, 0.0, 0.0, 0.0, 0.0, 0.0, 0.0, 0.0, 0.0, 0.0, 0.0, 0.0, 0.0, 0.0, 0.0, 0.0, 0.0, 0.0, 0.0, 0.0, 0.0, 0.0, 0.0, 0.0, 0.0, 0.0, 0.0, 0.0, 0.0, 0.0, 0.0, 0.0, 0.0, 0.0, 0.0, 0.0, 0.0, 0.0, 0.0, 0.0, 0.0, 0.0, 0.0, 0.0, 0.0, 0.0, 0.0, 0.0, 0.0, 0.0, 0.0, 0.0, 0.0, 0.0, 0.0, 0.0, 0.0, 0.0, 0.0, 0.0, 0.0, 0.0, 0.0, 0.0, 0.0, 0.0, 0.0, 0.0, 0.0, 0.0, 0.0, 0.0, 0.0, 0.0, 0.0, 0.0, 0.0, 0.0, 0.0, 0.0, 0.0, 0.0, 0.0, 0.0, 0.0, 0.0, 0.0, 0.0, 0.0, 0.0, 0.0, 0.0, 0.0, 0.0, 0.0, 0.0, 0.0, 0.0, 0.0, 0.0, 0.0, 0.0, 0.0, 0.0, 0.0, 0.0, 0.0, 0.0, 0.0, 0.0, 0.0, 0.0, 0.0, 0.0, 0.0, 0.0, 0.0, 0.0, 0.0, 0.0, 0.0, 0.0, 0.0, 0.0, 0.0, 0.0, 0.0, 0.0, 0.0, 0.0, 0.0, 0.0, 0.0, 0.0, 0.0, 0.0, 0.0, 0.0, 0.0, 0.0, 0.0, 0.0, 0.0, 0.0, 0.0, 0.0, 0.0, 0.0, 0.0, 0.0, 0.0, 0.0, 0.0, 0.0, 0.0, 0.0, 0.0, 0.0, 0.0, 0.0, 0.0, 0.0, 0.0, 0.0, 0.0, 0.0, 0.0, 0.0, 0.0, 0.0, 0.0, 0.0, 0.0, 0.0, 0.0, 0.0, 0.0, 0.0, 0.0, 0.0, 0.0, 0.0, 0.0, 0.0, 0.0, 0.0, 0.0, 0.0, 0.0, 0.0, 0.0, 0.0, 0.0, 0.0, 0.0, 0.0, 0.0, 0.0, 0.0, 0.0, 0.0, 0.0, 0.0, 0.0, 0.0, 0.0, 0.0, 0.0, 0.0, 0.0, 0.0, 0.0, 0.0, 0.0, 0.0, 0.0, 0.0, 0.0, 0.0, 0.0, 0.0, 0.0, 0.0, 0.0, 0.0, 0.0, 0.0, 0.0, 0.0, 0.0, 0.0, 0.0, 0.0, 0.0, 0.0, 0.0, 0.0, 0.0, 0.0, 0.0, 0.0, 0.0, 0.0, 0.0, 0.0, 0.0, 0.0, 0.0, 0.0, 0.0, 0.0, 0.0, 0.0, 0.0, 0.0, 0.0, 0.0, 0.0, 0.0, 0.0, 0.0, 0.0, 0.0, 0.0, 0.0, 0.0, 0.0, 0.0, 0.0, 0.0, 0.0, 0.0, 0.0, 0.0, 0.0, 0.0, 0.0, 0.0, 0.0, 0.0, 0.0, 0.0, 0.0, 0.0, 0.0, 0.0, 0.0, 0.0, 0.0, 0.0, 0.0, 0.0, 0.0, 0.0, 0.0, 0.0, 0.0, 0.0, 0.0, 0.0, 0.0, 0.0, 0.0, 0.0, 0.0, 0.0, 0.0, 0.0, 0.0, 0.0, 0.0, 0.0, 0.0, 0.0, 0.0, 0.0, 0.0, 0.0, 0.0, 0.0, 0.0, 0.0, 0.0, 0.0, 0.0, 0.0, 0.0, 0.0, 0.0, 0.0, 0.0, 0.0, 0.0, 0.0, 0.0, 0.0, 0.0, 0.0, 0.0, 0.0, 0.0, 0.0, 0.0, 0.0, 0.0, 0.0, 0.0, 0.0, 0.0, 0.0, 0.0, 0.0, 0.0, 0.0, 0.0, 0.0, 0.0, 0.0, 0.0, 0.0, 0.0, 0.0, 0.0, 0.0, 0.0, 0.0, 0.0, 0.0, 0.0, 0.0, 0.0, 0.0, 0.0, 0.0, 0.0, 0.0, 0.0, 0.0, 0.0, 0.0, 0.0, 0.0, 0.0, 0.0, 0.0, 0.0, 0.0, 0.0, 0.0, 0.0, 0.0, 0.0, 0.0, 0.0, 0.0, 0.0, 0.0, 0.0, 0.0, 0.0, 0.0, 0.0, 0.0, 0.0, 0.0, 0.0, 0.0, 0.0, 0.0, 0.0, 0.0, 0.0, 0.0, 0.0, 0.0, 0.0, 0.0, 0.0, 0.0, 0.0, 0.0, 0.0, 0.0, 0.0, 0.0, 0.0, 0.0, 0.0, 0.0, 0.0, 0.0, 0.0, 0.0, 0.0, 0.0, 0.0, 0.0, 0.0, 0.0, 0.0, 0.0, 0.0, 0.0, 0.0, 0.0, 0.0, 0.0, 0.0, 0.0, 0.0, 0.0, 0.0, 0.0, 0.0, 0.0, 0.0, 0.0, 0.0, 0.0, 0.0, 0.0, 0.0, 0.0, 0.0, 0.0, 0.0, 0.0, 0.0, 0.0, 0.0, 0.0, 0.0, 0.0, 0.0, 0.0, 0.0, 0.0, 0.0, 0.0, 0.0, 0.0, 0.0, 0.0, 0.0, 0.0, 0.0, 0.0, 0.0, 0.0, 0.0, 0.0, 0.0, 0.0, 0.0, 0.0, 0.0, 0.0, 0.0, 0.0, 0.0, 0.0, 0.0, 0.0, 0.0, 0.0, 0.0, 0.0, 0.0, 0.0, 0.0, 0.0, 0.0, 0.0, 0.0, 0.0, 0.0, 0.0, 0.0, 0.0, 0.0, 0.0, 0.0, 0.0, 0.0, 0.0, 0.0, 0.0, 0.0, 0.0, 0.0, 0.0, 0.0, 0.0, 0.0, 0.0, 0.0, 0.0, 0.0, 0.0, 0.0, 0.0, 0.0, 0.0, 0.0, 0.0, 0.0, 0.0, 0.0, 0.0, 0.0, 0.0, 0.0, 0.0, 0.0, 0.0, 0.0, 0.0, 0.0, 0.0, 0.0, 0.0, 0.0, 0.0, 0.0, 0.0, 0.0, 0.0, 0.0, 0.0, 0.0, 0.0, 0.0, 0.0, 0.0, 0.0, 0.0, 0.0, 0.0, 0.0, 0.0, 0.0, 0.0, 0.0, 0.0, 0.0, 0.0, 0.0, 0.0, 0.0, 0.0, 0.0, 0.0, 0.0, 0.0, 0.0, 0.0, 0.0, 0.0, 0.0, 0.0, 0.0, 0.0, 0.0, 0.0, 0.0, 0.0, 0.0, 0.0, 0.0, 0.0, 0.0, 0.0, 0.0, 0.0, 0.0, 0.0, 0.0, 0.0, 0.0, 0.0, 0.0, 0.0, 0.0, 0.0, 0.0, 0.0, 0.0, 0.0, 0.0, 0.0, 0.0, 0.0, 0.0, 0.0, 0.0, 0.0, 0.0, 0.0, 0.0, 0.0, 0.0, 0.0, 0.0, 0.0, 0.0, 0.0, 0.0, 0.0, 0.0, 0.0, 0.0, 0.0, 0.0, 0.0, 0.0, 0.0, 0.0, 0.0, 0.0, 0.0, 0.0, 0.0, 0.0, 0.0, 0.0, 0.0, 0.0, 0.0, 0.0, 0.0, 0.0, 0.0, 0.0, 0.0, 0.0, 0.0, 0.0, 0.0, 0.0, 0.0, 0.0, 0.0, 0.0, 0.0, 0.0, 0.0, 0.0, 0.0, 0.0, 0.0, 0.0, 0.0, 0.0, 0.0, 0.0, 0.0, 0.0, 0.0, 0.0, 0.0, 0.0, 0.0, 0.0, 0.0, 0.0, 0.0, 0.0, 0.0, 0.0, 0.0, 0.0, 0.0, 0.0, 0.0, 0.0, 0.0, 0.0, 0.0, 0.0, 0.0, 0.0, 0.0, 0.0, 0.0, 0.0, 0.0, 0.0, 0.0, 0.0, 0.0, 0.0, 0.0, 0.0, 0.0, 0.0, 0.0, 0.0, 0.0, 0.0, 0.0, 0.0, 0.0, 0.0, 0.0, 0.0, 0.0, 0.0, 0.0, 0.0, 0.0, 0.0, 0.0, 0.0, 0.0, 0.0, 0.0, 0.0, 0.0, 0.0, 0.0, 0.0, 0.0, 0.0, 0.0, 0.0, 0.0, 0.0, 0.0, 0.0, 0.0, 0.0, 0.0, 0.0, 0.0, 0.0, 0.0, 0.0, 0.0, 0.0, 0.0, 0.0, 0.0, 0.0, 0.0, 0.0, 0.0, 0.0, 0.0, 0.0, 0.0, 0.0, 0.0, 0.0, 0.0, 0.0, 0.0, 0.0, 0.0, 0.0, 0.0, 0.0, 0.0, 0.0, 0.0, 0.0, 0.0, 0.0, 0.0, 0.0, 0.0, 0.0, 0.0, 0.0, 0.0, 0.0, 0.0, 0.0, 0.0, 0.0, 0.0, 0.0, 0.0, 0.0, 0.0, 0.0, 0.0, 0.0, 0.0, 0.0, 0.0, 0.0, 0.0, 0.0, 0.0, 0.0, 0.0, 0.0, 0.0, 0.0, 0.0, 0.0, 0.0, 0.0, 0.0, 0.0, 0.0, 0.0, 0.0, 0.0, 0.0, 0.0, 0.0, 0.0, 0.0, 0.0, 0.0, 0.0, 0.0, 0.0, 0.0, 0.0, 0.0, 0.0, 0.0, 0.0, 0.0, 0.0, 0.0, 0.0, 0.0, 0.0, 0.0, 0.0, 0.0, 0.0, 0.0, 0.0, 0.0, 0.0, 0.0, 0.0, 0.0, 0.0, 0.0, 0.0, 0.0, 0.0, 0.0, 0.0, 0.0, 0.0, 0.0, 0.0, 0.0, 0.0, 0.0, 0.0, 0.0, 0.0, 0.0, 0.0, 0.0, 0.0, 0.0, 0.0, 0.0, 0.0, 0.0, 0.0, 0.0, 0.0, 0.0, 0.0, 0.0, 0.0, 0.0, 0.0, 0.0, 0.0, 0.0, 0.0, 0.0, 0.0, 0.0, 0.0, 0.0, 0.0, 0.0, 0.0, 0.0, 0.0, 0.0, 0.0, 0.0, 0.0, 0.0, 0.0, 0.0, 0.0, 0.0, 0.0, 0.0, 0.0, 0.0, 0.0, 0.0, 0.0, 0.0, 0.0, 0.0, 0.0, 0.0, 0.0, 0.0, 0.0, 0.0, 0.0, 0.0, 0.0, 0.0, 0.0, 0.0, 0.0, 0.0, 0.0, 0.0, 0.0, 0.0, 0.0, 0.0, 0.0, 0.0, 0.0, 0.0, 0.0, 0.0, 0.0, 0.0, 0.0, 0.0, 0.0, 0.0, 0.0, 0.0, 0.0, 0.0, 0.0, 0.0, 0.0, 0.0, 0.0, 0.0, 0.0, 0.0, 0.0, 0.0, 0.0, 0.0, 0.0, 0.0, 0.0, 0.0, 0.0, 0.0, 0.0, 0.0, 0.0, 0.0, 0.0, 0.0, 0.0, 0.0, 0.0, 0.0, 0.0, 0.0, 0.0, 0.0, 0.0, 0.0, 0.0, 0.0, 0.0, 0.0, 0.0, 0.0, 0.0, 0.0, 0.0, 0.0, 0.0, 0.0, 0.0, 0.0, 0.0, 0.0, 0.0, 0.0, 0.0, 0.0, 0.0, 0.0, 0.0, 0.0, 0.0, 0.0, 0.0, 0.0, 0.0, 0.0, 0.0, 0.0, 0.0, 0.0, 0.0, 0.0, 0.0, 0.0, 0.0, 0.0, 0.0, 0.0, 0.0, 0.0, 0.0, 0.0, 0.0, 0.0, 0.0, 0.0, 0.0, 0.0, 0.0, 0.0, 0.0, 0.0, 0.0, 0.0, 0.0, 0.0, 0.0, 0.0, 0.0, 0.0, 0.0, 0.0, 0.0, 0.0, 0.0, 0.0, 0.0, 0.0, 0.0, 0.0, 0.0, 0.0, 0.0, 0.0, 0.0, 0.0, 0.0, 0.0, 0.0, 0.0, 0.0, 0.0, 0.0, 0.0, 0.0, 0.0, 0.0, 0.0, 0.0, 0.0, 0.0, 0.0, 0.0, 0.0, 0.0, 0.0, 0.0, 0.0, 0.0, 0.0, 0.0, 0.0, 0.0, 0.0, 0.0, 0.0, 0.0, 0.0, 0.0, 0.0, 0.0, 0.0, 0.0, 0.0, 0.0, 0.0, 0.0, 0.0, 0.0, 0.0, 0.0, 0.0, 0.0, 0.0, 0.0, 0.0, 0.0, 0.0, 0.0, 0.0, 0.0, 0.0, 0.0, 0.0, 0.0, 0.0, 0.0, 0.0, 0.0, 0.0, 0.0, 0.0, 0.0, 0.0, 0.0, 0.0, 0.0, 0.0, 0.0, 0.0, 0.0, 0.0, 0.0, 0.0, 0.0, 0.0, 0.0, 0.0, 0.0, 0.0, 0.0, 0.0, 0.0, 0.0, 0.0, 0.0, 0.0, 0.0, 0.0, 0.0, 0.0, 0.0, 0.0, 0.0, 0.0, 0.0, 0.0, 0.0, 0.0, 0.0, 0.0, 0.0, 0.0, 0.0, 0.0, 0.0, 0.0, 0.0, 0.0, 0.0, 0.0, 0.0, 0.0, 0.0, 0.0, 0.0, 0.0, 0.0, 0.0, 0.0, 0.0, 0.0, 0.0, 0.0, 0.0, 0.0, 0.0, 0.0, 0.0, 0.0, 0.0, 0.0, 0.0, 0.0, 0.0, 0.0, 0.0, 0.0, 0.0, 0.0, 0.0, 0.0, 0.0, 0.0, 0.0, 0.0, 0.0, 0.0, 0.0, 0.0, 0.0, 0.0, 0.0, 0.0, 0.0, 0.0, 0.0, 0.0, 0.0, 0.0, 0.0, 0.0, 0.0, 0.0, 0.0, 0.0, 0.0, 0.0, 0.0, 0.0, 0.0, 0.0, 0.0, 0.0, 0.0, 0.0, 0.0, 0.0, 0.0, 0.0, 0.0, 0.0, 0.0, 0.0, 0.0, 0.0, 0.0, 0.0, 0.0, 0.0, 0.0, 0.0, 0.0, 0.0, 0.0, 0.0, 0.0, 0.0, 0.0, 0.0, 0.0, 0.0, 0.0, 0.0, 0.0, 0.0, 0.0, 0.0, 0.0, 0.0, 0.0, 0.0, 0.0, 0.0, 0.0, 0.0, 0.0, 0.0, 0.0, 0.0, 0.0, 0.0, 0.0, 0.0, 0.0, 0.0, 0.0, 0.0, 0.0, 0.0, 0.0, 0.0, 0.0, 0.0, 0.0, 0.0, 0.0, 0.0, 0.0, 0.0, 0.0, 0.0, 0.0, 0.0, 0.0, 0.0, 0.0, 0.0, 0.0])
me_cube.materials.append(mat_skin)
me_cube.materials.append(mat_lip)
me_cube.use_remesh_preserve_volume = False
me_cube.use_remesh_preserve_attributes = False
me_cube.use_mirror_vertex_groups = False
me_cube.update()
me_cube_004 = bpy.data.meshes.new('Cube.004')
me_cube_004.from_pydata([(-0.2576, -0.2993, -0.9706), (-0.9434, -0.5642, 1.593), (0.44, -0.5001, -1.1), (0.3911, -0.5642, 1.717), (-0.8152, -0.6335, -0.6748), (-1.138, -0.8038, 0.7643), (0.9966, -0.8038, 0.7643), (1.45, -0.6976, -0.2846), (0.1996, 0.0, -1.197), (-1.155, 0.0, 1.807), (0.8272, 0.0, -1.306), (1.21, 0.0, 1.962), (1.13, 0.0, -0.3797), (1.95, 0.0, 0.7832), (-1.032, 0.0, -0.6735), (-1.391, 0.0, 0.7832), (1.268, 0.0, -1.26), (-0.1913, -0.3863, -1.395), (0.2567, -0.5771, -1.022), (-0.2512, -1.122, 1.717), (0.1766, -0.9507, -0.4431), (0.05582, -1.162, 0.7686), (-0.2512, 0.0, 1.931), (0.6585, 0.0, -1.243), (-1.047, -0.7124, 0.1482), (0.5089, -0.7124, 0.1482), (-1.281, 0.0, 0.1577), (1.462, 0.0, 0.1577), (0.06149, -1.124, 0.1421), (-0.02002, -1.38, -2.19), (-1.193, -1.362, -2.159), (0.6122, 0.0, -2.293), (-1.407, 0.0, -2.158), (-1.08, 0.0, -2.103), (-0.692, -0.8063, -1.395), (0.2762, 0.0, -1.43), (-0.9059, 0.0, -1.394), (-0.2315, -0.3335, -1.137), (0.1391, 0.0, -1.288), (-0.5489, -0.6499, -0.7937), (-0.7629, 0.0, -0.7937), (-1.145, -1.357, -2.042), (-1.359, 0.0, -2.042), (-0.06066, -1.309, -2.073), (0.5031, 0.0, -2.161), (0.815, -0.597, -0.9526), (-0.5364, -0.4664, -0.8227), (1.053, 0.0, -1.092), (0.2166, -0.7639, -0.7325), (-0.6065, -1.371, -2.175), (-1.244, 0.0, -2.131), (-0.4416, -0.5963, -1.395), (-0.3902, -0.4917, -0.9654), (-0.6028, -1.333, -2.058)], [], [(13, 11, 3, 6), (21, 19, 1, 5), (23, 10, 2, 18), (22, 9, 1, 19), (48, 20, 4, 46), (28, 21, 5, 24), (10, 16, 2), (27, 13, 6, 25), (24, 5, 15, 26), (44, 43, 29, 31), (5, 1, 9, 15), (45, 47, 12, 7), (53, 41, 30, 49), (25, 6, 21, 28), (45, 7, 20, 48), (11, 22, 19, 3), (8, 23, 18, 0), (6, 3, 19, 21), (7, 25, 28, 20), (4, 24, 26, 14), (12, 27, 25, 7), (20, 28, 24, 4), (29, 33, 31), (50, 49, 30, 32), (41, 42, 32, 30), (39, 40, 36, 34), (52, 39, 34, 51), (38, 37, 17, 35), (8, 0, 37, 38), (46, 4, 39, 52), (4, 14, 40, 39), (34, 36, 42, 41), (51, 34, 41, 53), (35, 17, 43, 44), (17, 51, 53, 43), (0, 46, 52, 37), (37, 52, 51, 17), (33, 29, 49, 50), (2, 45, 48, 18), (43, 53, 49, 29), (2, 16, 47, 45), (18, 48, 46, 0)])
me_cube_004.polygons.foreach_set('use_smooth', [True] * 42)
_uv = me_cube_004.uv_layers.new(name='UVMap')
_uv.uv.foreach_set('vector', [0.5417, 0.625, 0.625, 0.625, 0.625, 0.75, 0.5417, 0.75, 0.5417, 0.875, 0.625, 0.875, 0.625, 1.0, 0.5417, 1.0, 0.25, 0.625, 0.375, 0.625, 0.375, 0.75, 0.25, 0.75, 0.75, 0.625, 0.875, 0.625, 0.875, 0.75, 0.75, 0.75, 0.4167, 0.875, 0.4583, 0.875, 0.4618, 1.0, 0.4184, 1.0, 0.5, 0.875, 0.5417, 0.875, 0.5417, 1.0, 0.5, 1.0, 0.375, 0.625, 0.412, 0.625, 0.375, 0.75, 0.5, 0.625, 0.5417, 0.625, 0.5417, 0.75, 0.5, 0.75, 0.5, 0.0, 0.5417, 0.0, 0.5417, 0.125, 0.5, 0.125, 0.08158, 0.656, 0.125, 0.75, 0.125, 0.75, 0.08328, 0.6597, 0.5417, 0.0, 0.625, 0.0, 0.625, 0.125, 0.5417, 0.125, 0.4167, 0.75, 0.4351, 0.625, 0.4583, 0.625, 0.4583, 0.75, 0.4167, 1.0, 0.4583, 1.0, 0.4583, 1.0, 0.4167, 1.0, 0.5, 0.75, 0.5417, 0.75, 0.5417, 0.875, 0.5, 0.875, 0.4167, 0.75, 0.4583, 0.75, 0.4583, 0.875, 0.4167, 0.875, 0.625, 0.625, 0.75, 0.625, 0.75, 0.75, 0.625, 0.75, 0.08328, 0.6597, 0.25, 0.625, 0.25, 0.75, 0.125, 0.75, 0.5417, 0.75, 0.625, 0.75, 0.625, 0.875, 0.5417, 0.875, 0.4583, 0.75, 0.5, 0.75, 0.5, 0.875, 0.4583, 0.875, 0.4641, 0.0, 0.5, 0.0, 0.5, 0.125, 0.4641, 0.125, 0.4583, 0.625, 0.5, 0.625, 0.5, 0.75, 0.4583, 0.75, 0.4583, 0.875, 0.5, 0.875, 0.5, 1.0, 0.4618, 1.0, 0.375, 0.0, 0.4406, 0.125, 0.4002, 0.125, 0.4495, 0.125, 0.4167, 0.0, 0.4583, 0.0, 0.4583, 0.125, 0.4583, 0.0, 0.4583, 0.125, 0.4583, 0.125, 0.4583, 0.0, 0.4583, 0.0, 0.4583, 0.125, 0.4583, 0.125, 0.4583, 0.0, 0.4167, 1.0, 0.4583, 1.0, 0.4583, 1.0, 0.4167, 1.0, 0.07882, 0.65, 0.125, 0.75, 0.125, 0.75, 0.07193, 0.6351, 0.08328, 0.6597, 0.125, 0.75, 0.125, 0.75, 0.07882, 0.65, 0.4184, 1.0, 0.4618, 1.0, 0.4583, 1.0, 0.4167, 1.0, 0.4641, 0.0, 0.4641, 0.125, 0.4583, 0.125, 0.4583, 0.0, 0.4583, 0.0, 0.4583, 0.125, 0.4583, 0.125, 0.4583, 0.0, 0.4167, 1.0, 0.4583, 1.0, 0.4583, 1.0, 0.4167, 1.0, 0.07193, 0.6351, 0.125, 0.75, 0.125, 0.75, 0.08158, 0.656, 0.375, 1.0, 0.4167, 1.0, 0.4167, 1.0, 0.375, 1.0, 0.375, 1.0, 0.4184, 1.0, 0.4167, 1.0, 0.375, 1.0, 0.375, 1.0, 0.4167, 1.0, 0.4167, 1.0, 0.375, 1.0, 0.4406, 0.125, 0.375, 0.0, 0.4167, 0.0, 0.4495, 0.125, 0.375, 0.75, 0.4167, 0.75, 0.4167, 0.875, 0.375, 0.875, 0.375, 1.0, 0.4167, 1.0, 0.4167, 1.0, 0.375, 1.0, 0.375, 0.75, 0.412, 0.625, 0.4351, 0.625, 0.4167, 0.75, 0.375, 0.875, 0.4167, 0.875, 0.4184, 1.0, 0.375, 1.0])
me_cube_004.use_remesh_fix_poles = True
me_cube_004.use_remesh_preserve_attributes = False
me_cube_004.use_mirror_vertex_groups = False
me_cube_004.update()
me_cube_001 = bpy.data.meshes.new('Cube.001')
me_cube_001.from_pydata([(-0.5703, -0.2993, -0.9706), (-0.9434, -0.5642, 1.593), (0.8256, -0.135, -1.218), (0.7659, -0.5642, 1.717), (-0.9563, -0.6209, -0.4679), (-1.138, -0.8038, 0.7643), (1.371, -0.8038, 0.7643), (1.157, -0.6209, -0.4679), (-0.1132, 0.0, -1.068), (-1.155, 0.0, 1.807), (0.8871, 0.0, -1.243), (0.8784, 0.0, 1.931), (1.404, 0.0, -0.4679), (1.618, 0.0, 0.7832), (-1.17, 0.0, -0.4679), (-1.391, 0.0, 0.7832), (1.069, 0.0, -1.201), (-0.8435, 0.0, -0.6414), (0.2153, -0.6745, -1.135), (-0.2512, -1.022, 1.717), (0.1167, -1.078, -0.4679), (0.006307, -1.261, 0.7643), (-0.2512, 0.0, 1.931), (0.6585, 0.0, -1.243), (-1.047, -0.7124, 0.1482), (1.011, -0.7124, 0.1482), (-1.281, 0.0, 0.1577), (1.258, 0.0, 0.1577), (0.06149, -1.17, 0.1482)], [], [(13, 11, 3, 6), (21, 19, 1, 5), (23, 10, 2, 18), (22, 9, 1, 19), (18, 20, 4, 0), (28, 21, 5, 24), (10, 16, 2), (27, 13, 6, 25), (24, 5, 15, 26), (0, 17, 8), (5, 1, 9, 15), (2, 16, 12, 7), (17, 0, 4, 14), (25, 6, 21, 28), (2, 7, 20, 18), (11, 22, 19, 3), (8, 23, 18, 0), (6, 3, 19, 21), (7, 25, 28, 20), (4, 24, 26, 14), (12, 27, 25, 7), (20, 28, 24, 4)])
me_cube_001.polygons.foreach_set('use_smooth', [True] * 22)
_uv = me_cube_001.uv_layers.new(name='UVMap')
_uv.uv.foreach_set('vector', [0.5417, 0.625, 0.625, 0.625, 0.625, 0.75, 0.5417, 0.75, 0.5417, 0.875, 0.625, 0.875, 0.625, 1.0, 0.5417, 1.0, 0.25, 0.625, 0.375, 0.625, 0.375, 0.75, 0.25, 0.75, 0.75, 0.625, 0.875, 0.625, 0.875, 0.75, 0.75, 0.75, 0.375, 0.875, 0.4583, 0.875, 0.4583, 1.0, 0.375, 1.0, 0.5, 0.875, 0.5417, 0.875, 0.5417, 1.0, 0.5, 1.0, 0.375, 0.625, 0.412, 0.625, 0.375, 0.75, 0.5, 0.625, 0.5417, 0.625, 0.5417, 0.75, 0.5, 0.75, 0.5, 0.0, 0.5417, 0.0, 0.5417, 0.125, 0.5, 0.125, 0.375, 0.0, 0.4406, 0.125, 0.4002, 0.125, 0.5417, 0.0, 0.625, 0.0, 0.625, 0.125, 0.5417, 0.125, 0.375, 0.75, 0.412, 0.625, 0.4583, 0.625, 0.4583, 0.75, 0.4406, 0.125, 0.375, 0.0, 0.4583, 0.0, 0.4583, 0.125, 0.5, 0.75, 0.5417, 0.75, 0.5417, 0.875, 0.5, 0.875, 0.375, 0.75, 0.4583, 0.75, 0.4583, 0.875, 0.375, 0.875, 0.625, 0.625, 0.75, 0.625, 0.75, 0.75, 0.625, 0.75, 0.08328, 0.6597, 0.25, 0.625, 0.25, 0.75, 0.125, 0.75, 0.5417, 0.75, 0.625, 0.75, 0.625, 0.875, 0.5417, 0.875, 0.4583, 0.75, 0.5, 0.75, 0.5, 0.875, 0.4583, 0.875, 0.4583, 0.0, 0.5, 0.0, 0.5, 0.125, 0.4583, 0.125, 0.4583, 0.625, 0.5, 0.625, 0.5, 0.75, 0.4583, 0.75, 0.4583, 0.875, 0.5, 0.875, 0.5, 1.0, 0.4583, 1.0])
me_cube_001.use_remesh_fix_poles = True
me_cube_001.use_remesh_preserve_attributes = False
me_cube_001.use_mirror_vertex_groups = False
me_cube_001.update()

# ---- objects
ob_trilamp_back = bpy.data.objects.new('TriLamp-Back', light_trilamp_back)
ob_trilamp_fill = bpy.data.objects.new('TriLamp-Fill', light_trilamp_fill)
ob_trilamp_key = bpy.data.objects.new('TriLamp-Key', light_trilamp_key_002)
ob_camera = bpy.data.objects.new('Camera', cam_camera)
ob_plane = bpy.data.objects.new('Plane', me_plane)
ob_camerafollowempty = bpy.data.objects.new('CameraFollowEmpty', None)
ob_front = bpy.data.objects.new('Front', None)
ob_side = bpy.data.objects.new('Side', None)
ob_side_eye_allign = bpy.data.objects.new('Side-eye allign', None)
ob_tempeye = bpy.data.objects.new('TempEye', me_cube_002)
ob_tempeye2 = bpy.data.objects.new('TempEye2', me_cube_003)
ob_main_face = bpy.data.objects.new('Main_Face', me_cube)
ob_head_reference = bpy.data.objects.new('Head_Reference', me_cube_004)
ob_old_head_reference = bpy.data.objects.new('Old_head_Reference', me_cube_001)

# ---- transforms, parenting, visibility, modifiers, constraints
ob_trilamp_back.location = (-4.455, -0.9305, 4.1)
ob_trilamp_back.hide_select = True
ob_trilamp_back.lineart.crease_threshold = 0.0
_c = ob_trilamp_back.constraints.new('TRACK_TO'); _c.name = 'Track To'
_c.target = ob_main_face
ob_trilamp_fill.location = (4.454, 0.1511, 4.1)
ob_trilamp_fill.hide_select = True
ob_trilamp_fill.lineart.crease_threshold = 0.0
_c = ob_trilamp_fill.constraints.new('TRACK_TO'); _c.name = 'Track To'
_c.target = ob_main_face
ob_trilamp_key.location = (1.561, -4.207, 4.1)
ob_trilamp_key.hide_select = True
ob_trilamp_key.lineart.crease_threshold = 0.0
_c = ob_trilamp_key.constraints.new('TRACK_TO'); _c.name = 'Track To'
_c.target = ob_main_face
ob_camera.parent = ob_camerafollowempty
ob_camera.matrix_parent_inverse = Matrix(((2.948, -0.0, 0.0, 0.1411), (-0.0, 2.948, -0.0, 0.0), (0.0, 0.0, 2.948, -0.2098), (-0.0, 0.0, -0.0, 1.0)))
ob_camera.location = (2.023, -1.893, 1.197)
ob_camera.rotation_euler = (1.326, 1.772e-07, 0.8831)
ob_camera.lock_rotations_4d = False
ob_camera.empty_display_type = 'ARROWS'
ob_camera.color = (0.0, 0.0, 0.0, 0.0)
ob_camera.hide_viewport = True
ob_camera.display_type = 'WIRE'
ob_camera.lineart.crease_threshold = 0.0
ob_plane.location = (0.0, 0.0, -0.7283)
ob_plane.scale = (2.304, 2.304, 2.304)
ob_plane.display_type = 'SOLID'
ob_plane.display.show_shadows = False
ob_plane.lineart.crease_threshold = 0.0
_m = ob_plane.modifiers.new('Subdivision', 'SUBSURF')
_m.uv_smooth = 'PRESERVE_CORNERS'
_m.levels = 2
_m = ob_plane.modifiers.new('Solidify', 'SOLIDIFY')
_m.thickness = 0.051
_m.use_rim_only = True
_m = ob_plane.modifiers.new('Bevel', 'BEVEL')
_m.width = 0.004
_m.width_pct = 0.004
_m.segments = 2
_m.limit_method = 'NONE'
ob_camerafollowempty.location = (0.0, 0.0, 0.0)
ob_camerafollowempty.rotation_euler = (0.0, 0.0, 6.116)
ob_camerafollowempty.scale = (0.3393, 0.3393, 0.3393)
ob_camerafollowempty.hide_viewport = True
ob_camerafollowempty.lineart.crease_threshold = 0.0
_c = ob_camerafollowempty.constraints.new('COPY_LOCATION'); _c.name = 'Copy Location'
_c.target = ob_main_face
ob_front.location = (-1.371, 0.0497, 0.2188)
ob_front.rotation_euler = (1.571, -0.0, 1.571)
ob_front.scale = (0.6543, 0.6543, 0.6543)
ob_front.empty_display_type = 'IMAGE'
ob_front.empty_display_size = 5.0
ob_front.use_empty_image_alpha = True
ob_front.color = (1.0, 1.0, 1.0, 0.5)
ob_front.hide_select = True
ob_front.lineart.crease_threshold = 0.0
ob_side.location = (-0.3902, 0.0, 0.2179)
ob_side.rotation_euler = (1.571, -0.0, 3.142)
ob_side.scale = (0.671, 0.671, 0.671)
ob_side.empty_display_type = 'IMAGE'
ob_side.empty_display_size = 5.0
ob_side.use_empty_image_alpha = True
ob_side.color = (1.0, 1.0, 1.0, 0.5)
ob_side.hide_select = True
ob_side.lineart.crease_threshold = 0.0
ob_side_eye_allign.location = (-0.3902, 0.0, 0.2002)
ob_side_eye_allign.rotation_euler = (1.571, -0.0, 3.142)
ob_side_eye_allign.scale = (0.671, 0.671, 0.671)
ob_side_eye_allign.empty_display_type = 'IMAGE'
ob_side_eye_allign.empty_display_size = 5.0
ob_side_eye_allign.use_empty_image_alpha = True
ob_side_eye_allign.color = (1.0, 1.0, 1.0, 0.5)
ob_side_eye_allign.hide_select = True
ob_side_eye_allign.lineart.crease_threshold = 0.0
ob_tempeye.location = (0.0, 0.0, 0.0)
ob_tempeye.hide_viewport = True
ob_tempeye.lineart.crease_threshold = 0.0
_m = ob_tempeye.modifiers.new('Mirror', 'MIRROR')
_m.use_axis = (False, True, False)
_m = ob_tempeye.modifiers.new('Solidify', 'SOLIDIFY')
_m.thickness = 0.002
_m = ob_tempeye.modifiers.new('Subdivision', 'SUBSURF')
_m.uv_smooth = 'PRESERVE_CORNERS'
ob_tempeye2.location = (-0.04786, 0.0, 0.07117)
ob_tempeye2.scale = (0.07762, 0.07762, 0.07762)
ob_tempeye2.lock_rotations_4d = False
ob_tempeye2.empty_display_type = 'ARROWS'
ob_tempeye2.hide_viewport = True
ob_tempeye2.lineart.crease_threshold = 0.0
_vg = ob_tempeye2.vertex_groups.new(name='Inside Mouth')
_m = ob_tempeye2.modifiers.new('Mirror', 'MIRROR')
_m.use_axis = (False, True, False)
_m.use_clip = True
_m = ob_tempeye2.modifiers.new('Subdivision', 'SUBSURF')
_m.uv_smooth = 'PRESERVE_CORNERS'
_m.levels = 2
_m.render_levels = 4
ob_main_face.location = (-0.04786, 0.0, 0.07117)
ob_main_face.scale = (0.07762, 0.07762, 0.07762)
ob_main_face.lock_rotations_4d = False
ob_main_face.empty_display_type = 'ARROWS'
ob_main_face.show_in_front = True
ob_main_face.lineart.crease_threshold = 0.0
_vg = ob_main_face.vertex_groups.new(name='Inside Mouth')
_vg = ob_main_face.vertex_groups.new(name='Chin_Test')
_vg = ob_main_face.vertex_groups.new(name='Forhead_test')
_vg = ob_main_face.vertex_groups.new(name='Nose')
_vg = ob_main_face.vertex_groups.new(name='Outer_Mouth_Loop')
_vg = ob_main_face.vertex_groups.new(name='Head_Temp')
_m = ob_main_face.modifiers.new('Mirror', 'MIRROR')
_m.use_axis = (False, True, False)
_m.use_clip = True
_m.merge_threshold = 0.0206
_m = ob_main_face.modifiers.new('Subdivision', 'SUBSURF')
_m.uv_smooth = 'PRESERVE_CORNERS'
_m.render_levels = 4
_m.show_only_control_edges = False
_m = ob_main_face.modifiers.new('Decimate', 'DECIMATE')
_m.ratio = 0.004955
_m.use_symmetry = True
ob_head_reference.location = (-0.2997, -5.722e-08, 0.4259)
ob_head_reference.scale = (0.3015, 0.3015, 0.3015)
ob_head_reference.color = (1.0, 0.0, 0.0, 1.0)
ob_head_reference.display_type = 'SOLID'
ob_head_reference.lineart.crease_threshold = 0.0
_m = ob_head_reference.modifiers.new('Mirror', 'MIRROR')
_m.use_axis = (False, True, False)
_m.use_clip = True
_m = ob_head_reference.modifiers.new('Subdivision', 'SUBSURF')
_m.uv_smooth = 'PRESERVE_CORNERS'
_m.levels = 2
ob_old_head_reference.location = (-0.2997, -5.722e-08, 0.4259)
ob_old_head_reference.scale = (0.3015, 0.3015, 0.3015)
ob_old_head_reference.hide_viewport = True
ob_old_head_reference.display_type = 'WIRE'
ob_old_head_reference.lineart.crease_threshold = 0.0
_m = ob_old_head_reference.modifiers.new('Mirror', 'MIRROR')
_m.use_axis = (False, True, False)
_m.use_clip = True
_m = ob_old_head_reference.modifiers.new('Subdivision', 'SUBSURF')
_m.uv_smooth = 'PRESERVE_CORNERS'
_m.levels = 3

# ---- collection membership
col_camerastuff.objects.link(ob_trilamp_back)
col_camerastuff.objects.link(ob_trilamp_fill)
col_camerastuff.objects.link(ob_trilamp_key)
col_camerastuff.objects.link(ob_camera)
col_camerastuff.objects.link(ob_plane)
col_camerastuff.objects.link(ob_camerafollowempty)
col_referense.objects.link(ob_front)
col_referense.objects.link(ob_side)
col_referense.objects.link(ob_side_eye_allign)
col_model.objects.link(ob_tempeye)
col_model.objects.link(ob_tempeye2)
col_model.objects.link(ob_main_face)
col_reference_mesh.objects.link(ob_head_reference)
col_reference_mesh.objects.link(ob_old_head_reference)

# ---- scene / render settings (as saved in the file)
scene.camera = ob_camera
scene.frame_start = 1; scene.frame_end = 1800; scene.frame_set(1753)
scene.render.engine = 'BLENDER_EEVEE_NEXT'
scene.render.fps = 30
scene.cycles.use_denoising = False
scene.cycles.samples = 128
scene.cycles.sampling_pattern = 'TABULATED_SOBOL'
scene.cycles.use_adaptive_sampling = False
scene.cycles.adaptive_threshold = 0.0
scene.cycles.use_light_tree = False
scene.eevee.use_taa_reprojection = False
scene.eevee.gtao_distance = 2.041
scene.view_settings.view_transform = 'Filmic'
bpy.context.view_layer.update()

